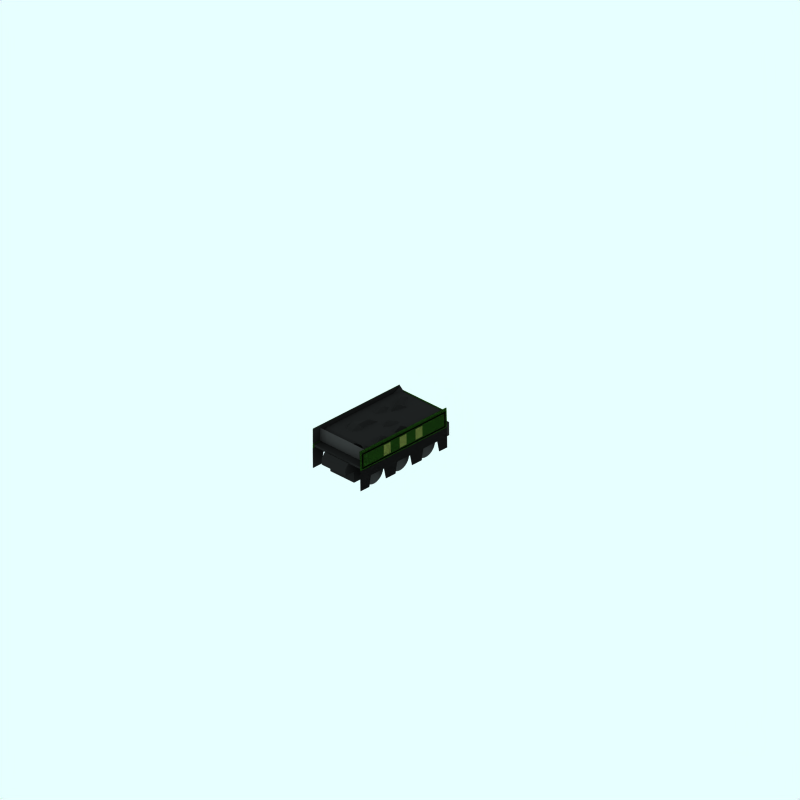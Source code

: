 # Source: gnr-stirling-single-tender.blend  (saved by Blender 2.42.0; exported with 4.5.12 LTS)
import bpy
from mathutils import Matrix  # noqa: F401  (used for matrix-valued properties, if any)

bpy.ops.wm.read_factory_settings(use_empty=True)
scene = bpy.context.scene
scene.name = 'Scene'

# ---- collections
col_collection_1 = bpy.data.collections.new('Collection 1'); scene.collection.children.link(col_collection_1)
col_collection_2 = bpy.data.collections.new('Collection 2'); scene.collection.children.link(col_collection_2)
col_collection_2.hide_render = True
col_collection_2.hide_viewport = True
col_collection_3 = bpy.data.collections.new('Collection 3'); scene.collection.children.link(col_collection_3)
col_collection_3.hide_render = True
col_collection_3.hide_viewport = True

# ---- materials (node trees are filled in below, after node groups)
mat_blue = bpy.data.materials.new('Blue')
mat_blue.alpha_threshold = 0.0
mat_blue.preview_render_type = 'FLAT'
mat_blue.diffuse_color = (0.1532, 0.357, 0.08818, 1.0)
mat_blue.roughness = 0.5
mat_blue.line_color = (0.0, 0.0, 0.0, 1.0)
mat_underframe = bpy.data.materials.new('Underframe')
mat_underframe.alpha_threshold = 0.0
mat_underframe.preview_render_type = 'FLAT'
mat_underframe.diffuse_color = (0.1334, 0.1334, 0.1334, 1.0)
mat_underframe.roughness = 0.5
mat_underframe.line_color = (0.0, 0.0, 0.0, 1.0)
mat_trim = bpy.data.materials.new('Trim')
mat_trim.alpha_threshold = 0.0
mat_trim.preview_render_type = 'FLAT'
mat_trim.diffuse_color = (0.6654, 0.716, 0.3544, 1.0)
mat_trim.roughness = 0.5
mat_trim.line_color = (0.0, 0.0, 0.0, 1.0)
mat_black = bpy.data.materials.new('Black')
mat_black.alpha_threshold = 0.0
mat_black.preview_render_type = 'FLAT'
mat_black.diffuse_color = (0.0001, 9.999e-05, 9.999e-05, 1.0)
mat_black.roughness = 0.5
mat_black.line_color = (0.0, 0.0, 0.0, 1.0)
mat_wheel = bpy.data.materials.new('wheel')
mat_wheel.alpha_threshold = 0.0
mat_wheel.preview_render_type = 'FLAT'
mat_wheel.diffuse_color = (0.2144, 0.2144, 0.2144, 1.0)
mat_wheel.roughness = 0.5
mat_wheel.line_color = (0.0, 0.0, 0.0, 1.0)
mat_roofcolour = bpy.data.materials.new('RoofColour')
mat_roofcolour.alpha_threshold = 0.0
mat_roofcolour.preview_render_type = 'FLAT'
mat_roofcolour.diffuse_color = (0.2586, 0.2561, 0.2561, 1.0)
mat_roofcolour.specular_color = (0.0, 0.0, 0.0)
mat_roofcolour.roughness = 0.5
mat_roofcolour.line_color = (0.0, 0.0, 0.0, 1.0)

# ---- material node trees

# ---- world
world_world = bpy.data.worlds.new('World'); scene.world = world_world
world_world.color = (0.9059, 1.0, 1.0)
world_world.use_sun_shadow = False
world_world.sun_shadow_jitter_overblur = 0.0
world_world.cycles.sampling_method = 'MANUAL'
world_world.cycles.sample_map_resolution = 256

# ---- cameras
cam_camera_001 = bpy.data.cameras.new('Camera.001')
cam_camera_001.type = 'ORTHO'
cam_camera_001.passepartout_alpha = 0.2
cam_camera_001.clip_end = 100.0
cam_camera_001.lens = 35.0
cam_camera_001.ortho_scale = 24.0
cam_camera_001.display_size = 5.91
cam_camera_001.show_passepartout = False
cam_camera_001.show_safe_areas = True
cam_camera_001.dof.focus_distance = 0.0
cam_camera_001.dof.aperture_fstop = 128.0

# ---- lights
light_lamp = bpy.data.lights.new('Lamp', 'SUN')
light_lamp.transmission_factor = 0.0
light_lamp.angle = 1.571
light_lamp.energy = 0.028
light_lamp.shadow_buffer_clip_start = 0.5
light_lamp.shadow_soft_size = 1.0
light_lamp.shadow_cascade_max_distance = 1000.0
light_lamp.cycles.use_multiple_importance_sampling = False

# ---- meshes
me_plane_102 = bpy.data.meshes.new('Plane.102')
me_plane_102.from_pydata([(0.9926, -3.779, 2.093), (0.9926, 1.121, 2.093), (0.9876, -3.779, 2.158), (0.9876, 1.121, 2.158)], [], [(1, 0, 3), (3, 0, 2)])
me_plane_102.materials.append(mat_blue)
me_plane_102.use_remesh_preserve_volume = False
me_plane_102.use_remesh_preserve_attributes = False
me_plane_102.use_mirror_vertex_groups = False
me_plane_102.update()
me_plane_101 = bpy.data.meshes.new('Plane.101')
me_plane_101.from_pydata([(0.9926, 1.121, 1.443), (0.9926, -3.779, 1.443), (0.9776, 1.121, 2.148), (0.9801, -3.779, 2.151)], [], [(3, 0, 1), (0, 3, 2)])
me_plane_101.materials.append(mat_underframe)
me_plane_101.use_remesh_preserve_volume = False
me_plane_101.use_remesh_preserve_attributes = False
me_plane_101.use_mirror_vertex_groups = False
me_plane_101.update()
me_plane_100 = bpy.data.meshes.new('Plane.100')
me_plane_100.from_pydata([(-0.2582, 1.912, 1.006), (-0.2582, 1.412, 1.006), (-0.6582, 1.412, 1.006), (-0.6582, 1.912, 1.006)], [], [(0, 3, 2, 1)])
me_plane_100.materials.append(mat_trim)
me_plane_100.use_remesh_preserve_volume = False
me_plane_100.use_remesh_preserve_attributes = False
me_plane_100.use_mirror_vertex_groups = False
me_plane_100.update()
me_plane_099 = bpy.data.meshes.new('Plane.099')
me_plane_099.from_pydata([(-1.158, 1.912, 1.006), (-1.158, 1.412, 1.006), (-1.558, 1.412, 1.006), (-1.558, 1.912, 1.006)], [], [(0, 3, 2, 1)])
me_plane_099.materials.append(mat_trim)
me_plane_099.use_remesh_preserve_volume = False
me_plane_099.use_remesh_preserve_attributes = False
me_plane_099.use_mirror_vertex_groups = False
me_plane_099.update()
me_plane_098 = bpy.data.meshes.new('Plane.098')
me_plane_098.from_pydata([(-2.058, 1.912, 1.006), (-2.058, 1.412, 1.006), (-2.458, 1.412, 1.006), (-2.458, 1.912, 1.006)], [], [(0, 3, 2, 1)])
me_plane_098.materials.append(mat_trim)
me_plane_098.use_remesh_preserve_volume = False
me_plane_098.use_remesh_preserve_attributes = False
me_plane_098.use_mirror_vertex_groups = False
me_plane_098.update()
me_plane_097 = bpy.data.meshes.new('Plane.097')
me_plane_097.from_pydata([(1.042, 1.312, 1.006), (-3.658, 1.312, 1.006), (-3.608, 1.962, 1.006), (0.9918, 1.962, 1.006), (0.9918, 1.362, 1.006), (-3.608, 1.362, 1.006), (-3.658, 2.012, 1.006), (1.042, 2.012, 1.006)], [], [(1, 6, 2, 5), (0, 1, 5, 4), (0, 4, 3, 7), (2, 6, 7, 3)])
me_plane_097.polygons.foreach_set('use_smooth', [True] * 4)
me_plane_097.materials.append(mat_black)
me_plane_097.use_remesh_preserve_volume = False
me_plane_097.use_remesh_preserve_attributes = False
me_plane_097.use_mirror_vertex_groups = False
me_plane_097.update()
me_plane_096 = bpy.data.meshes.new('Plane.096')
me_plane_096.from_pydata([(1.118, 1.249, 1.005), (1.118, 0.8295, 1.005), (-3.782, 0.8395, 1.005), (-3.782, 1.25, 1.005), (0.5683, 0.8345, 1.005), (-1.707, 0.837, 1.005), (-0.9692, 0.8357, 1.005), (-2.444, 0.8383, 1.005), (-3.188, 0.8389, 1.005), (-3.782, 0.3395, 1.005), (-3.288, 0.3389, 1.005), (-1.807, 0.337, 1.005), (-2.344, 0.3383, 1.005), (-0.2255, 0.8351, 1.005), (-0.3255, 0.3351, 1.005), (-0.8692, 0.3357, 1.005), (1.118, 0.3295, 1.005), (0.6683, 0.3345, 1.005)], [], [(3, 0, 4), (4, 0, 1), (6, 5, 3), (5, 7, 3), (7, 8, 3), (8, 2, 3), (2, 8, 10, 9), (7, 5, 11, 12), (4, 13, 3), (13, 6, 3), (6, 13, 14, 15), (4, 1, 16, 17)])
me_plane_096.polygons.foreach_set('use_smooth', [True] * 12)
me_plane_096.materials.append(mat_underframe)
me_plane_096.use_remesh_preserve_volume = False
me_plane_096.use_remesh_preserve_attributes = False
me_plane_096.use_mirror_vertex_groups = False
me_plane_096.update()
me_plane_095 = bpy.data.meshes.new('Plane.095')
me_plane_095.from_pydata([(0.9926, -3.779, 2.093), (0.9926, 1.121, 2.093), (0.9976, -3.779, 1.508), (0.9976, 1.121, 1.508)], [], [(3, 0, 1), (2, 0, 3)])
me_plane_095.materials.append(mat_blue)
me_plane_095.use_remesh_preserve_volume = False
me_plane_095.use_remesh_preserve_attributes = False
me_plane_095.use_mirror_vertex_groups = False
me_plane_095.update()
me_plane_094 = bpy.data.meshes.new('Plane.094')
me_plane_094.from_pydata([(1.003, 1.121, 1.243), (1.003, -3.779, 1.243), (0.9976, -3.779, 1.508), (0.9976, 1.121, 1.508)], [], [(2, 0, 1), (3, 0, 2)])
me_plane_094.materials.append(mat_blue)
me_plane_094.use_remesh_preserve_volume = False
me_plane_094.use_remesh_preserve_attributes = False
me_plane_094.use_mirror_vertex_groups = False
me_plane_094.update()
me_plane_031 = bpy.data.meshes.new('Plane.031')
me_plane_031.from_pydata([(0.9998, -3.779, 2.093), (0.9998, 1.121, 2.093), (0.9948, -3.779, 2.158), (0.9948, 1.121, 2.158)], [], [(1, 0, 3), (3, 0, 2)])
me_plane_031.materials.append(mat_blue)
me_plane_031.use_remesh_preserve_volume = False
me_plane_031.use_remesh_preserve_attributes = False
me_plane_031.use_mirror_vertex_groups = False
me_plane_031.update()
me_plane_030 = bpy.data.meshes.new('Plane.030')
me_plane_030.from_pydata([(1.01, 1.121, 1.243), (1.01, -3.779, 1.243), (1.005, -3.779, 1.508), (1.005, 1.121, 1.508)], [], [(2, 0, 1), (3, 0, 2)])
me_plane_030.materials.append(mat_blue)
me_plane_030.use_remesh_preserve_volume = False
me_plane_030.use_remesh_preserve_attributes = False
me_plane_030.use_mirror_vertex_groups = False
me_plane_030.update()
me_plane_029 = bpy.data.meshes.new('Plane.029')
me_plane_029.from_pydata([(0.9998, -3.779, 2.093), (0.9998, 1.121, 2.093), (1.005, -3.779, 1.508), (1.005, 1.121, 1.508)], [], [(3, 0, 1), (2, 0, 3)])
me_plane_029.materials.append(mat_blue)
me_plane_029.use_remesh_preserve_volume = False
me_plane_029.use_remesh_preserve_attributes = False
me_plane_029.use_mirror_vertex_groups = False
me_plane_029.update()
me_plane_028 = bpy.data.meshes.new('Plane.028')
me_plane_028.from_pydata([(1.118, 1.249, 1.012), (1.118, 0.8295, 1.012), (-3.782, 0.8395, 1.012), (-3.782, 1.25, 1.012), (0.5683, 0.8345, 1.012), (-1.707, 0.837, 1.012), (-0.9692, 0.8357, 1.012), (-2.444, 0.8383, 1.012), (-3.188, 0.8389, 1.012), (-3.782, 0.3395, 1.012), (-3.288, 0.3389, 1.012), (-1.807, 0.337, 1.012), (-2.344, 0.3383, 1.012), (-0.2255, 0.8351, 1.012), (-0.3255, 0.3351, 1.012), (-0.8692, 0.3357, 1.012), (1.118, 0.3295, 1.012), (0.6683, 0.3345, 1.012)], [], [(3, 0, 4), (4, 0, 1), (6, 5, 3), (5, 7, 3), (7, 8, 3), (8, 2, 3), (2, 8, 10, 9), (7, 5, 11, 12), (4, 13, 3), (13, 6, 3), (6, 13, 14, 15), (4, 1, 16, 17)])
me_plane_028.polygons.foreach_set('use_smooth', [True] * 12)
me_plane_028.materials.append(mat_underframe)
me_plane_028.use_remesh_preserve_volume = False
me_plane_028.use_remesh_preserve_attributes = False
me_plane_028.use_mirror_vertex_groups = False
me_plane_028.update()
me_plane_027 = bpy.data.meshes.new('Plane.027')
me_plane_027.from_pydata([(1.042, 1.312, 1.014), (-3.658, 1.312, 1.014), (-3.608, 1.962, 1.014), (0.9918, 1.962, 1.014), (0.9918, 1.362, 1.014), (-3.608, 1.362, 1.014), (-3.658, 2.012, 1.014), (1.042, 2.012, 1.014)], [], [(1, 6, 2, 5), (0, 1, 5, 4), (0, 4, 3, 7), (2, 6, 7, 3)])
me_plane_027.polygons.foreach_set('use_smooth', [True] * 4)
me_plane_027.materials.append(mat_black)
me_plane_027.use_remesh_preserve_volume = False
me_plane_027.use_remesh_preserve_attributes = False
me_plane_027.use_mirror_vertex_groups = False
me_plane_027.update()
me_plane_026 = bpy.data.meshes.new('Plane.026')
me_plane_026.from_pydata([(-2.058, 1.912, 1.014), (-2.058, 1.412, 1.014), (-2.458, 1.412, 1.014), (-2.458, 1.912, 1.014)], [], [(0, 3, 2, 1)])
me_plane_026.materials.append(mat_trim)
me_plane_026.use_remesh_preserve_volume = False
me_plane_026.use_remesh_preserve_attributes = False
me_plane_026.use_mirror_vertex_groups = False
me_plane_026.update()
me_plane_025 = bpy.data.meshes.new('Plane.025')
me_plane_025.from_pydata([(-1.158, 1.912, 1.014), (-1.158, 1.412, 1.014), (-1.558, 1.412, 1.014), (-1.558, 1.912, 1.014)], [], [(0, 3, 2, 1)])
me_plane_025.materials.append(mat_trim)
me_plane_025.use_remesh_preserve_volume = False
me_plane_025.use_remesh_preserve_attributes = False
me_plane_025.use_mirror_vertex_groups = False
me_plane_025.update()
me_plane_021 = bpy.data.meshes.new('Plane.021')
me_plane_021.from_pydata([(-0.2582, 1.912, 1.014), (-0.2582, 1.412, 1.014), (-0.6582, 1.412, 1.014), (-0.6582, 1.912, 1.014)], [], [(0, 3, 2, 1)])
me_plane_021.materials.append(mat_trim)
me_plane_021.use_remesh_preserve_volume = False
me_plane_021.use_remesh_preserve_attributes = False
me_plane_021.use_mirror_vertex_groups = False
me_plane_021.update()
me_plane_017 = bpy.data.meshes.new('Plane.017')
me_plane_017.from_pydata([(-0.2582, 1.912, 1.014), (-0.2582, 1.412, 1.014), (-0.6582, 1.412, 1.014), (-0.6582, 1.912, 1.014)], [], [(0, 3, 2, 1)])
me_plane_017.materials.append(mat_trim)
me_plane_017.use_remesh_preserve_volume = False
me_plane_017.use_remesh_preserve_attributes = False
me_plane_017.use_mirror_vertex_groups = False
me_plane_017.update()
me_plane_016 = bpy.data.meshes.new('Plane.016')
me_plane_016.from_pydata([(-1.158, 1.912, 1.014), (-1.158, 1.412, 1.014), (-1.558, 1.412, 1.014), (-1.558, 1.912, 1.014)], [], [(0, 3, 2, 1)])
me_plane_016.materials.append(mat_trim)
me_plane_016.use_remesh_preserve_volume = False
me_plane_016.use_remesh_preserve_attributes = False
me_plane_016.use_mirror_vertex_groups = False
me_plane_016.update()
me_plane_009 = bpy.data.meshes.new('Plane.009')
me_plane_009.from_pydata([(-2.058, 1.912, 1.014), (-2.058, 1.412, 1.014), (-2.458, 1.412, 1.014), (-2.458, 1.912, 1.014)], [], [(0, 3, 2, 1)])
me_plane_009.materials.append(mat_trim)
me_plane_009.use_remesh_preserve_volume = False
me_plane_009.use_remesh_preserve_attributes = False
me_plane_009.use_mirror_vertex_groups = False
me_plane_009.update()
me_plane_008 = bpy.data.meshes.new('Plane.008')
me_plane_008.from_pydata([(1.042, 1.312, 1.014), (-3.658, 1.312, 1.014), (-3.608, 1.962, 1.014), (0.9918, 1.962, 1.014), (0.9918, 1.362, 1.014), (-3.608, 1.362, 1.014), (-3.658, 2.012, 1.014), (1.042, 2.012, 1.014)], [], [(1, 6, 2, 5), (0, 1, 5, 4), (0, 4, 3, 7), (2, 6, 7, 3)])
me_plane_008.polygons.foreach_set('use_smooth', [True] * 4)
me_plane_008.materials.append(mat_black)
me_plane_008.use_remesh_preserve_volume = False
me_plane_008.use_remesh_preserve_attributes = False
me_plane_008.use_mirror_vertex_groups = False
me_plane_008.update()
me_cylinder = bpy.data.meshes.new('Cylinder')
me_cylinder.from_pydata([(-1.252, 0.2463, -0.7192), (-1.302, 0.3063, -0.7192), (-1.338, 0.3747, -0.7192), (-1.361, 0.449, -0.7192), (-1.368, 0.5263, -0.7192), (-1.361, 0.6035, -0.7192), (-1.338, 0.6778, -0.7192), (-1.302, 0.7462, -0.7192), (-1.252, 0.8063, -0.7192), (-1.192, 0.8555, -0.7192), (-1.124, 0.8921, -0.7192), (-1.05, 0.9146, -0.7192), (-0.9723, 0.9222, -0.7192), (-0.895, 0.9146, -0.7192), (-0.8208, 0.8921, -0.7192), (-0.7523, 0.8555, -0.7192), (-0.6923, 0.8063, -0.7192), (-0.643, 0.7462, -0.7192), (-0.6065, 0.6778, -0.7192), (-0.5839, 0.6035, -0.7192), (-0.5763, 0.5263, -0.7192), (-0.5839, 0.449, -0.7192), (-0.6065, 0.3747, -0.7192), (-0.643, 0.3063, -0.7192), (-0.6923, 0.2463, -0.7192), (-0.7523, 0.197, -0.7192), (-0.8208, 0.1604, -0.7192), (-0.895, 0.1379, -0.7192), (-0.9723, 0.1303, -0.7192), (-1.05, 0.1379, -0.7192), (-1.124, 0.1604, -0.7192), (-1.192, 0.197, -0.7192), (-1.252, 0.2463, -0.7792), (-1.302, 0.3063, -0.7792), (-1.338, 0.3747, -0.7792), (-1.361, 0.449, -0.7792), (-1.368, 0.5263, -0.7792), (-1.361, 0.6035, -0.7792), (-1.338, 0.6778, -0.7792), (-1.302, 0.7462, -0.7792), (-1.252, 0.8063, -0.7792), (-1.192, 0.8555, -0.7792), (-1.124, 0.8921, -0.7792), (-1.05, 0.9146, -0.7792), (-0.9723, 0.9222, -0.7792), (-0.895, 0.9146, -0.7792), (-0.8208, 0.8921, -0.7792), (-0.7523, 0.8555, -0.7792), (-0.6923, 0.8063, -0.7792), (-0.643, 0.7462, -0.7792), (-0.6065, 0.6778, -0.7792), (-0.5839, 0.6035, -0.7792), (-0.5763, 0.5263, -0.7792), (-0.5839, 0.449, -0.7792), (-0.6065, 0.3747, -0.7792), (-0.643, 0.3063, -0.7792), (-0.6923, 0.2463, -0.7792), (-0.7523, 0.197, -0.7792), (-0.8208, 0.1604, -0.7792), (-0.895, 0.1379, -0.7792), (-0.9723, 0.1303, -0.7792), (-1.05, 0.1379, -0.7792), (-1.124, 0.1604, -0.7792), (-1.192, 0.197, -0.7792), (-0.9723, 0.5263, -0.7192), (-0.9723, 0.5263, -0.7792)], [], [(64, 0, 1), (65, 33, 32), (64, 1, 2), (65, 34, 33), (64, 2, 3), (65, 35, 34), (64, 3, 4), (65, 36, 35), (64, 4, 5), (65, 37, 36), (64, 5, 6), (65, 38, 37), (64, 6, 7), (65, 39, 38), (64, 7, 8), (65, 40, 39), (64, 8, 9), (65, 41, 40), (64, 9, 10), (65, 42, 41), (64, 10, 11), (65, 43, 42), (64, 11, 12), (65, 44, 43), (64, 12, 13), (65, 45, 44), (64, 13, 14), (65, 46, 45), (64, 14, 15), (65, 47, 46), (64, 15, 16), (65, 48, 47), (64, 16, 17), (65, 49, 48), (64, 17, 18), (65, 50, 49), (64, 18, 19), (65, 51, 50), (64, 19, 20), (65, 52, 51), (64, 20, 21), (65, 53, 52), (64, 21, 22), (65, 54, 53), (64, 22, 23), (65, 55, 54), (64, 23, 24), (65, 56, 55), (64, 24, 25), (65, 57, 56), (64, 25, 26), (65, 58, 57), (64, 26, 27), (65, 59, 58), (64, 27, 28), (65, 60, 59), (64, 28, 29), (65, 61, 60), (64, 29, 30), (65, 62, 61), (64, 30, 31), (65, 63, 62), (31, 0, 64), (65, 32, 63), (0, 32, 33, 1), (1, 33, 34, 2), (2, 34, 35, 3), (3, 35, 36, 4), (4, 36, 37, 5), (5, 37, 38, 6), (6, 38, 39, 7), (7, 39, 40, 8), (8, 40, 41, 9), (9, 41, 42, 10), (10, 42, 43, 11), (11, 43, 44, 12), (12, 44, 45, 13), (13, 45, 46, 14), (14, 46, 47, 15), (15, 47, 48, 16), (16, 48, 49, 17), (17, 49, 50, 18), (18, 50, 51, 19), (19, 51, 52, 20), (20, 52, 53, 21), (21, 53, 54, 22), (22, 54, 55, 23), (23, 55, 56, 24), (24, 56, 57, 25), (25, 57, 58, 26), (26, 58, 59, 27), (27, 59, 60, 28), (28, 60, 61, 29), (29, 61, 62, 30), (30, 62, 63, 31), (32, 0, 31, 63)])
me_cylinder.materials.append(mat_wheel)
me_cylinder.use_remesh_preserve_volume = False
me_cylinder.use_remesh_preserve_attributes = False
me_cylinder.use_mirror_vertex_groups = False
me_cylinder.update()
me_plane_074 = bpy.data.meshes.new('Plane.074')
me_plane_074.from_pydata([(0.7728, 1.014, -1.774), (0.7728, -2.805, -1.774), (-0.7548, -2.805, -1.774), (-0.7548, 1.014, -1.774), (-0.7548, 1.014, -1.944), (-0.7548, -3.059, -1.689), (0.7728, -3.059, -1.689), (0.7728, 1.014, -1.944), (-0.7548, -1.023, -1.689), (0.009008, 1.014, -1.689), (0.7728, -1.023, -1.434), (0.009002, -3.059, -1.689), (0.009005, -1.023, -1.689), (-0.7548, -0.004126, -1.689), (-0.7548, -2.041, -1.689), (-0.3729, 1.014, -1.689), (0.3909, 1.014, -1.689), (0.7728, -2.041, -1.689), (0.7728, -0.004127, -1.434), (-0.3729, -3.059, -1.689), (0.3909, -3.059, -1.944), (0.009006, -0.004126, -1.434), (-0.3729, -1.023, -1.689), (0.009004, -2.041, -1.689), (0.3909, -1.023, -1.689), (-0.3729, -0.004126, -1.689), (-0.3729, -2.041, -1.944), (0.3909, -0.004127, -1.434), (0.3909, -2.041, -1.689), (-0.7548, -0.5133, -1.689), (-0.7548, 0.5051, -1.689), (-0.7548, -1.532, -1.689), (-0.7548, -2.55, -1.689), (-0.5639, 1.014, -1.689), (-0.1819, 1.014, -1.434), (0.5819, 1.014, -1.689), (0.2, 1.014, -1.689), (0.7728, -1.532, -1.689), (0.7728, -2.55, -1.944), (0.7728, -0.5133, -1.689), (0.7728, 0.5051, -1.944), (-0.5639, -3.059, -1.689), (-0.182, -3.059, -1.689), (0.5819, -3.059, -1.944), (0.2, -3.059, -1.689), (0.009006, -0.5133, -1.689), (0.009007, 0.5051, -1.689), (-0.5639, -1.023, -1.689), (-0.1819, -1.023, -1.689), (0.009004, -1.532, -1.434), (0.009003, -2.55, -1.689), (0.5819, -1.023, -1.944), (0.2, -1.023, -1.944), (-0.3729, 0.5051, -1.944), (-0.5639, -0.004126, -1.689), (-0.3729, -0.5133, -1.944), (-0.1819, -0.004126, -1.944), (-0.3729, -1.532, -1.689), (-0.5639, -2.041, -1.689), (-0.3729, -2.55, -1.689), (-0.1819, -2.041, -1.944), (0.3909, 0.5051, -1.689), (0.2, -0.004126, -1.689), (0.3909, -0.5133, -1.689), (0.5819, -0.004127, -1.689), (0.3909, -1.532, -1.689), (0.2, -2.041, -1.434), (0.3909, -2.55, -1.689), (0.5819, -2.041, -1.944), (-0.5639, 0.5051, -1.434), (-0.5639, -0.5133, -1.434), (-0.1819, 0.5051, -1.689), (-0.1819, -0.5133, -1.689), (-0.5639, -1.532, -1.434), (-0.5639, -2.55, -1.434), (-0.1819, -1.532, -1.944), (-0.1819, -2.55, -1.689), (0.2, 0.5051, -1.689), (0.2, -0.5133, -1.689), (0.5819, 0.5051, -1.689), (0.5819, -0.5133, -1.689), (0.2, -1.532, -1.689), (0.2, -2.55, -1.689), (0.5819, -1.532, -1.689), (0.5819, -2.55, -1.689)], [], [(0, 3, 2, 1), (8, 2, 3), (3, 0, 9), (10, 0, 1), (11, 1, 2), (4, 30, 3), (30, 13, 3), (13, 29, 3), (29, 8, 3), (8, 31, 2), (31, 14, 2), (14, 32, 2), (32, 5, 2), (35, 0, 7), (16, 0, 35), (36, 0, 16), (9, 0, 36), (9, 34, 3), (34, 15, 3), (15, 33, 3), (33, 4, 3), (6, 38, 1), (38, 17, 1), (17, 37, 1), (37, 10, 1), (39, 0, 10), (18, 0, 39), (40, 0, 18), (7, 0, 40), (5, 41, 2), (41, 19, 2), (19, 42, 2), (42, 11, 2), (11, 44, 1), (44, 20, 1), (20, 43, 1), (43, 6, 1), (30, 4, 33, 69), (13, 30, 69, 54), (69, 33, 15, 53), (54, 69, 53, 25), (29, 13, 54, 70), (8, 29, 70, 47), (70, 54, 25, 55), (47, 70, 55, 22), (53, 15, 34, 71), (25, 53, 71, 56), (71, 34, 9, 46), (56, 71, 46, 21), (55, 25, 56, 72), (22, 55, 72, 48), (72, 56, 21, 45), (48, 72, 45, 12), (31, 8, 47, 73), (14, 31, 73, 58), (73, 47, 22, 57), (58, 73, 57, 26), (32, 14, 58, 74), (5, 32, 74, 41), (74, 58, 26, 59), (41, 74, 59, 19), (57, 22, 48, 75), (26, 57, 75, 60), (75, 48, 12, 49), (60, 75, 49, 23), (59, 26, 60, 76), (19, 59, 76, 42), (76, 60, 23, 50), (42, 76, 50, 11), (46, 9, 36, 77), (21, 46, 77, 62), (77, 36, 16, 61), (62, 77, 61, 27), (45, 21, 62, 78), (12, 45, 78, 52), (78, 62, 27, 63), (52, 78, 63, 24), (61, 16, 35, 79), (27, 61, 79, 64), (79, 35, 7, 40), (64, 79, 40, 18), (63, 27, 64, 80), (24, 63, 80, 51), (80, 64, 18, 39), (51, 80, 39, 10), (49, 12, 52, 81), (23, 49, 81, 66), (81, 52, 24, 65), (66, 81, 65, 28), (50, 23, 66, 82), (11, 50, 82, 44), (82, 66, 28, 67), (44, 82, 67, 20), (65, 24, 51, 83), (28, 65, 83, 68), (83, 51, 10, 37), (68, 83, 37, 17), (67, 28, 68, 84), (20, 67, 84, 43), (84, 68, 17, 38), (43, 84, 38, 6)])
me_plane_074.materials.append(mat_underframe)
me_plane_074.use_remesh_preserve_volume = False
me_plane_074.use_remesh_preserve_attributes = False
me_plane_074.use_mirror_vertex_groups = False
me_plane_074.update()
me_plane_014 = bpy.data.meshes.new('Plane.014')
me_plane_014.from_pydata([(1.01, 1.121, 1.143), (1.01, 1.241, 1.143), (-0.9902, 1.241, 1.143), (-0.9902, 1.121, 1.143), (-0.9902, 1.121, 1.443), (-0.9902, 1.241, 1.443), (1.01, 1.241, 1.443), (1.01, 1.121, 1.443)], [], [(0, 3, 2, 1), (2, 3, 4, 5), (3, 0, 7, 4), (0, 1, 6, 7), (1, 2, 5, 6), (5, 4, 7, 6)])
me_plane_014.materials.append(mat_underframe)
me_plane_014.use_remesh_preserve_volume = False
me_plane_014.use_remesh_preserve_attributes = False
me_plane_014.use_mirror_vertex_groups = False
me_plane_014.update()
me_plane_013 = bpy.data.meshes.new('Plane.013')
me_plane_013.from_pydata([(1.012, 1.439, -1.118), (-0.9977, 1.439, -1.118), (1.001, 1.988, -1.118), (-0.9852, 1.987, -1.118)], [], [(0, 2, 1), (2, 3, 1)])
me_plane_013.materials.append(mat_blue)
me_plane_013.use_remesh_preserve_volume = False
me_plane_013.use_remesh_preserve_attributes = False
me_plane_013.use_mirror_vertex_groups = False
me_plane_013.update()
me_plane_012 = bpy.data.meshes.new('Plane.012')
me_plane_012.from_pydata([(0.9998, 1.121, 1.443), (0.9998, -3.779, 1.443), (0.9848, 1.121, 2.148), (0.9873, -3.779, 2.151)], [], [(3, 0, 1), (0, 3, 2)])
me_plane_012.materials.append(mat_underframe)
me_plane_012.use_remesh_preserve_volume = False
me_plane_012.use_remesh_preserve_attributes = False
me_plane_012.use_mirror_vertex_groups = False
me_plane_012.update()
me_cylinder_012 = bpy.data.meshes.new('Cylinder.012')
me_cylinder_012.from_pydata([(-2.352, 0.2427, 0.8139), (-2.402, 0.3027, 0.8139), (-2.438, 0.3712, 0.8139), (-2.461, 0.4455, 0.8139), (-2.468, 0.5227, 0.8139), (-2.461, 0.6, 0.8139), (-2.438, 0.6742, 0.8139), (-2.402, 0.7427, 0.8139), (-2.352, 0.8027, 0.8139), (-2.292, 0.852, 0.8139), (-2.224, 0.8885, 0.8139), (-2.15, 0.9111, 0.8139), (-2.072, 0.9187, 0.8139), (-1.995, 0.9111, 0.8139), (-1.921, 0.8885, 0.8139), (-1.852, 0.852, 0.8139), (-1.792, 0.8027, 0.8139), (-1.743, 0.7427, 0.8139), (-1.706, 0.6742, 0.8139), (-1.684, 0.6, 0.8139), (-1.676, 0.5227, 0.8139), (-1.684, 0.4455, 0.8139), (-1.706, 0.3712, 0.8139), (-1.743, 0.3027, 0.8139), (-1.792, 0.2427, 0.8139), (-1.852, 0.1935, 0.8139), (-1.921, 0.1569, 0.8139), (-1.995, 0.1343, 0.8139), (-2.072, 0.1267, 0.8139), (-2.15, 0.1343, 0.8139), (-2.224, 0.1569, 0.8139), (-2.292, 0.1935, 0.8139), (-2.352, 0.2427, 0.7539), (-2.402, 0.3027, 0.7539), (-2.438, 0.3712, 0.7539), (-2.461, 0.4455, 0.7539), (-2.468, 0.5227, 0.7539), (-2.461, 0.6, 0.7539), (-2.438, 0.6742, 0.7539), (-2.402, 0.7427, 0.7539), (-2.352, 0.8027, 0.7539), (-2.292, 0.852, 0.7539), (-2.224, 0.8885, 0.7539), (-2.15, 0.9111, 0.7539), (-2.072, 0.9187, 0.7539), (-1.995, 0.9111, 0.7539), (-1.921, 0.8885, 0.7539), (-1.852, 0.852, 0.7539), (-1.792, 0.8027, 0.7539), (-1.743, 0.7427, 0.7539), (-1.706, 0.6742, 0.7539), (-1.684, 0.6, 0.7539), (-1.676, 0.5227, 0.7539), (-1.684, 0.4455, 0.7539), (-1.706, 0.3712, 0.7539), (-1.743, 0.3027, 0.7539), (-1.792, 0.2427, 0.7539), (-1.852, 0.1935, 0.7539), (-1.921, 0.1569, 0.7539), (-1.995, 0.1343, 0.7539), (-2.072, 0.1267, 0.7539), (-2.15, 0.1343, 0.7539), (-2.224, 0.1569, 0.7539), (-2.292, 0.1935, 0.7539), (-2.072, 0.5227, 0.8139), (-2.072, 0.5227, 0.7539)], [], [(64, 0, 1), (65, 33, 32), (64, 1, 2), (65, 34, 33), (64, 2, 3), (65, 35, 34), (64, 3, 4), (65, 36, 35), (64, 4, 5), (65, 37, 36), (64, 5, 6), (65, 38, 37), (64, 6, 7), (65, 39, 38), (64, 7, 8), (65, 40, 39), (64, 8, 9), (65, 41, 40), (64, 9, 10), (65, 42, 41), (64, 10, 11), (65, 43, 42), (64, 11, 12), (65, 44, 43), (64, 12, 13), (65, 45, 44), (64, 13, 14), (65, 46, 45), (64, 14, 15), (65, 47, 46), (64, 15, 16), (65, 48, 47), (64, 16, 17), (65, 49, 48), (64, 17, 18), (65, 50, 49), (64, 18, 19), (65, 51, 50), (64, 19, 20), (65, 52, 51), (64, 20, 21), (65, 53, 52), (64, 21, 22), (65, 54, 53), (64, 22, 23), (65, 55, 54), (64, 23, 24), (65, 56, 55), (64, 24, 25), (65, 57, 56), (64, 25, 26), (65, 58, 57), (64, 26, 27), (65, 59, 58), (64, 27, 28), (65, 60, 59), (64, 28, 29), (65, 61, 60), (64, 29, 30), (65, 62, 61), (64, 30, 31), (65, 63, 62), (31, 0, 64), (65, 32, 63), (0, 32, 33, 1), (1, 33, 34, 2), (2, 34, 35, 3), (3, 35, 36, 4), (4, 36, 37, 5), (5, 37, 38, 6), (6, 38, 39, 7), (7, 39, 40, 8), (8, 40, 41, 9), (9, 41, 42, 10), (10, 42, 43, 11), (11, 43, 44, 12), (12, 44, 45, 13), (13, 45, 46, 14), (14, 46, 47, 15), (15, 47, 48, 16), (16, 48, 49, 17), (17, 49, 50, 18), (18, 50, 51, 19), (19, 51, 52, 20), (20, 52, 53, 21), (21, 53, 54, 22), (22, 54, 55, 23), (23, 55, 56, 24), (24, 56, 57, 25), (25, 57, 58, 26), (26, 58, 59, 27), (27, 59, 60, 28), (28, 60, 61, 29), (29, 61, 62, 30), (30, 62, 63, 31), (32, 0, 31, 63)])
me_cylinder_012.materials.append(mat_wheel)
me_cylinder_012.use_remesh_preserve_volume = False
me_cylinder_012.use_remesh_preserve_attributes = False
me_cylinder_012.use_mirror_vertex_groups = False
me_cylinder_012.update()
me_cylinder_011 = bpy.data.meshes.new('Cylinder.011')
me_cylinder_011.from_pydata([(-2.352, 0.2463, -0.7192), (-2.402, 0.3063, -0.7192), (-2.438, 0.3747, -0.7192), (-2.461, 0.449, -0.7192), (-2.468, 0.5263, -0.7192), (-2.461, 0.6035, -0.7192), (-2.438, 0.6778, -0.7192), (-2.402, 0.7462, -0.7192), (-2.352, 0.8063, -0.7192), (-2.292, 0.8555, -0.7192), (-2.224, 0.8921, -0.7192), (-2.15, 0.9146, -0.7192), (-2.072, 0.9222, -0.7192), (-1.995, 0.9146, -0.7192), (-1.921, 0.8921, -0.7192), (-1.852, 0.8555, -0.7192), (-1.792, 0.8063, -0.7192), (-1.743, 0.7462, -0.7192), (-1.706, 0.6778, -0.7192), (-1.684, 0.6035, -0.7192), (-1.676, 0.5263, -0.7192), (-1.684, 0.449, -0.7192), (-1.706, 0.3747, -0.7192), (-1.743, 0.3063, -0.7192), (-1.792, 0.2463, -0.7192), (-1.852, 0.197, -0.7192), (-1.921, 0.1604, -0.7192), (-1.995, 0.1379, -0.7192), (-2.072, 0.1303, -0.7192), (-2.15, 0.1379, -0.7192), (-2.224, 0.1604, -0.7192), (-2.292, 0.197, -0.7192), (-2.352, 0.2463, -0.7792), (-2.402, 0.3063, -0.7792), (-2.438, 0.3747, -0.7792), (-2.461, 0.449, -0.7792), (-2.468, 0.5263, -0.7792), (-2.461, 0.6035, -0.7792), (-2.438, 0.6778, -0.7792), (-2.402, 0.7462, -0.7792), (-2.352, 0.8063, -0.7792), (-2.292, 0.8555, -0.7792), (-2.224, 0.8921, -0.7792), (-2.15, 0.9146, -0.7792), (-2.072, 0.9222, -0.7792), (-1.995, 0.9146, -0.7792), (-1.921, 0.8921, -0.7792), (-1.852, 0.8555, -0.7792), (-1.792, 0.8063, -0.7792), (-1.743, 0.7462, -0.7792), (-1.706, 0.6778, -0.7792), (-1.684, 0.6035, -0.7792), (-1.676, 0.5263, -0.7792), (-1.684, 0.449, -0.7792), (-1.706, 0.3747, -0.7792), (-1.743, 0.3063, -0.7792), (-1.792, 0.2463, -0.7792), (-1.852, 0.197, -0.7792), (-1.921, 0.1604, -0.7792), (-1.995, 0.1379, -0.7792), (-2.072, 0.1303, -0.7792), (-2.15, 0.1379, -0.7792), (-2.224, 0.1604, -0.7792), (-2.292, 0.197, -0.7792), (-2.072, 0.5263, -0.7192), (-2.072, 0.5263, -0.7792)], [], [(64, 0, 1), (65, 33, 32), (64, 1, 2), (65, 34, 33), (64, 2, 3), (65, 35, 34), (64, 3, 4), (65, 36, 35), (64, 4, 5), (65, 37, 36), (64, 5, 6), (65, 38, 37), (64, 6, 7), (65, 39, 38), (64, 7, 8), (65, 40, 39), (64, 8, 9), (65, 41, 40), (64, 9, 10), (65, 42, 41), (64, 10, 11), (65, 43, 42), (64, 11, 12), (65, 44, 43), (64, 12, 13), (65, 45, 44), (64, 13, 14), (65, 46, 45), (64, 14, 15), (65, 47, 46), (64, 15, 16), (65, 48, 47), (64, 16, 17), (65, 49, 48), (64, 17, 18), (65, 50, 49), (64, 18, 19), (65, 51, 50), (64, 19, 20), (65, 52, 51), (64, 20, 21), (65, 53, 52), (64, 21, 22), (65, 54, 53), (64, 22, 23), (65, 55, 54), (64, 23, 24), (65, 56, 55), (64, 24, 25), (65, 57, 56), (64, 25, 26), (65, 58, 57), (64, 26, 27), (65, 59, 58), (64, 27, 28), (65, 60, 59), (64, 28, 29), (65, 61, 60), (64, 29, 30), (65, 62, 61), (64, 30, 31), (65, 63, 62), (31, 0, 64), (65, 32, 63), (0, 32, 33, 1), (1, 33, 34, 2), (2, 34, 35, 3), (3, 35, 36, 4), (4, 36, 37, 5), (5, 37, 38, 6), (6, 38, 39, 7), (7, 39, 40, 8), (8, 40, 41, 9), (9, 41, 42, 10), (10, 42, 43, 11), (11, 43, 44, 12), (12, 44, 45, 13), (13, 45, 46, 14), (14, 46, 47, 15), (15, 47, 48, 16), (16, 48, 49, 17), (17, 49, 50, 18), (18, 50, 51, 19), (19, 51, 52, 20), (20, 52, 53, 21), (21, 53, 54, 22), (22, 54, 55, 23), (23, 55, 56, 24), (24, 56, 57, 25), (25, 57, 58, 26), (26, 58, 59, 27), (27, 59, 60, 28), (28, 60, 61, 29), (29, 61, 62, 30), (30, 62, 63, 31), (32, 0, 31, 63)])
me_cylinder_011.materials.append(mat_wheel)
me_cylinder_011.use_remesh_preserve_volume = False
me_cylinder_011.use_remesh_preserve_attributes = False
me_cylinder_011.use_mirror_vertex_groups = False
me_cylinder_011.update()
me_cylinder_010 = bpy.data.meshes.new('Cylinder.010')
me_cylinder_010.from_pydata([(-21.16, 4.956, -6.082), (-21.21, 5.016, -6.082), (-21.25, 5.084, -6.082), (-21.27, 5.158, -6.082), (-21.28, 5.236, -6.082), (-21.27, 5.313, -6.082), (-21.25, 5.387, -6.082), (-21.21, 5.456, -6.082), (-21.16, 5.516, -6.082), (-21.1, 5.565, -6.082), (-21.03, 5.601, -6.082), (-20.96, 5.624, -6.082), (-20.88, 5.632, -6.082), (-20.81, 5.624, -6.082), (-20.73, 5.601, -6.082), (-20.66, 5.565, -6.082), (-20.6, 5.516, -6.082), (-20.55, 5.456, -6.082), (-20.52, 5.387, -6.082), (-20.49, 5.313, -6.082), (-20.49, 5.236, -6.082), (-20.49, 5.158, -6.082), (-20.52, 5.084, -6.082), (-20.55, 5.016, -6.082), (-20.6, 4.956, -6.082), (-20.66, 4.906, -6.082), (-20.73, 4.87, -6.082), (-20.81, 4.847, -6.082), (-20.88, 4.84, -6.082), (-20.96, 4.847, -6.082), (-21.03, 4.87, -6.082), (-21.1, 4.906, -6.082), (-21.16, 4.956, 6.458), (-21.21, 5.016, 6.458), (-21.25, 5.084, 6.458), (-21.27, 5.158, 6.458), (-21.28, 5.236, 6.458), (-21.27, 5.313, 6.458), (-21.25, 5.387, 6.458), (-21.21, 5.456, 6.458), (-21.16, 5.516, 6.458), (-21.1, 5.565, 6.458), (-21.03, 5.601, 6.458), (-20.96, 5.624, 6.458), (-20.88, 5.632, 6.458), (-20.81, 5.624, 6.458), (-20.73, 5.601, 6.458), (-20.66, 5.565, 6.458), (-20.6, 5.516, 6.458), (-20.55, 5.456, 6.458), (-20.52, 5.387, 6.458), (-20.49, 5.313, 6.458), (-20.49, 5.236, 6.458), (-20.49, 5.158, 6.458), (-20.52, 5.084, 6.458), (-20.55, 5.016, 6.458), (-20.6, 4.956, 6.458), (-20.66, 4.906, 6.458), (-20.73, 4.87, 6.458), (-20.81, 4.847, 6.458), (-20.88, 4.84, 6.458), (-20.96, 4.847, 6.458), (-21.03, 4.87, 6.458), (-21.1, 4.906, 6.458), (-20.88, 5.236, -6.082), (-20.88, 5.236, 6.458)], [], [(64, 0, 1), (65, 33, 32), (64, 1, 2), (65, 34, 33), (64, 2, 3), (65, 35, 34), (64, 3, 4), (65, 36, 35), (64, 4, 5), (65, 37, 36), (64, 5, 6), (65, 38, 37), (64, 6, 7), (65, 39, 38), (64, 7, 8), (65, 40, 39), (64, 8, 9), (65, 41, 40), (64, 9, 10), (65, 42, 41), (64, 10, 11), (65, 43, 42), (64, 11, 12), (65, 44, 43), (64, 12, 13), (65, 45, 44), (64, 13, 14), (65, 46, 45), (64, 14, 15), (65, 47, 46), (64, 15, 16), (65, 48, 47), (64, 16, 17), (65, 49, 48), (64, 17, 18), (65, 50, 49), (64, 18, 19), (65, 51, 50), (64, 19, 20), (65, 52, 51), (64, 20, 21), (65, 53, 52), (64, 21, 22), (65, 54, 53), (64, 22, 23), (65, 55, 54), (64, 23, 24), (65, 56, 55), (64, 24, 25), (65, 57, 56), (64, 25, 26), (65, 58, 57), (64, 26, 27), (65, 59, 58), (64, 27, 28), (65, 60, 59), (64, 28, 29), (65, 61, 60), (64, 29, 30), (65, 62, 61), (64, 30, 31), (65, 63, 62), (31, 0, 64), (65, 32, 63), (0, 32, 33, 1), (1, 33, 34, 2), (2, 34, 35, 3), (3, 35, 36, 4), (4, 36, 37, 5), (5, 37, 38, 6), (6, 38, 39, 7), (7, 39, 40, 8), (8, 40, 41, 9), (9, 41, 42, 10), (10, 42, 43, 11), (11, 43, 44, 12), (12, 44, 45, 13), (13, 45, 46, 14), (14, 46, 47, 15), (15, 47, 48, 16), (16, 48, 49, 17), (17, 49, 50, 18), (18, 50, 51, 19), (19, 51, 52, 20), (20, 52, 53, 21), (21, 53, 54, 22), (22, 54, 55, 23), (23, 55, 56, 24), (24, 56, 57, 25), (25, 57, 58, 26), (26, 58, 59, 27), (27, 59, 60, 28), (28, 60, 61, 29), (29, 61, 62, 30), (30, 62, 63, 31), (32, 0, 31, 63)])
me_cylinder_010.materials.append(mat_underframe)
me_cylinder_010.use_remesh_preserve_volume = False
me_cylinder_010.use_remesh_preserve_attributes = False
me_cylinder_010.use_mirror_vertex_groups = False
me_cylinder_010.update()
me_cylinder_009 = bpy.data.meshes.new('Cylinder.009')
me_cylinder_009.from_pydata([(-10.16, 4.956, -6.082), (-10.21, 5.016, -6.082), (-10.25, 5.084, -6.082), (-10.27, 5.158, -6.082), (-10.28, 5.236, -6.082), (-10.27, 5.313, -6.082), (-10.25, 5.387, -6.082), (-10.21, 5.456, -6.082), (-10.16, 5.516, -6.082), (-10.1, 5.565, -6.082), (-10.03, 5.601, -6.082), (-9.96, 5.624, -6.082), (-9.883, 5.632, -6.082), (-9.805, 5.624, -6.082), (-9.731, 5.601, -6.082), (-9.663, 5.565, -6.082), (-9.603, 5.516, -6.082), (-9.553, 5.456, -6.082), (-9.517, 5.387, -6.082), (-9.494, 5.313, -6.082), (-9.487, 5.236, -6.082), (-9.494, 5.158, -6.082), (-9.517, 5.084, -6.082), (-9.553, 5.016, -6.082), (-9.603, 4.956, -6.082), (-9.663, 4.906, -6.082), (-9.731, 4.87, -6.082), (-9.805, 4.847, -6.082), (-9.883, 4.84, -6.082), (-9.96, 4.847, -6.082), (-10.03, 4.87, -6.082), (-10.1, 4.906, -6.082), (-10.16, 4.956, 6.458), (-10.21, 5.016, 6.458), (-10.25, 5.084, 6.458), (-10.27, 5.158, 6.458), (-10.28, 5.236, 6.458), (-10.27, 5.313, 6.458), (-10.25, 5.387, 6.458), (-10.21, 5.456, 6.458), (-10.16, 5.516, 6.458), (-10.1, 5.565, 6.458), (-10.03, 5.601, 6.458), (-9.96, 5.624, 6.458), (-9.883, 5.632, 6.458), (-9.805, 5.624, 6.458), (-9.731, 5.601, 6.458), (-9.663, 5.565, 6.458), (-9.603, 5.516, 6.458), (-9.553, 5.456, 6.458), (-9.517, 5.387, 6.458), (-9.494, 5.313, 6.458), (-9.487, 5.236, 6.458), (-9.494, 5.158, 6.458), (-9.517, 5.084, 6.458), (-9.553, 5.016, 6.458), (-9.603, 4.956, 6.458), (-9.663, 4.906, 6.458), (-9.731, 4.87, 6.458), (-9.805, 4.847, 6.458), (-9.883, 4.84, 6.458), (-9.96, 4.847, 6.458), (-10.03, 4.87, 6.458), (-10.1, 4.906, 6.458), (-9.883, 5.236, -6.082), (-9.883, 5.236, 6.458)], [], [(64, 0, 1), (65, 33, 32), (64, 1, 2), (65, 34, 33), (64, 2, 3), (65, 35, 34), (64, 3, 4), (65, 36, 35), (64, 4, 5), (65, 37, 36), (64, 5, 6), (65, 38, 37), (64, 6, 7), (65, 39, 38), (64, 7, 8), (65, 40, 39), (64, 8, 9), (65, 41, 40), (64, 9, 10), (65, 42, 41), (64, 10, 11), (65, 43, 42), (64, 11, 12), (65, 44, 43), (64, 12, 13), (65, 45, 44), (64, 13, 14), (65, 46, 45), (64, 14, 15), (65, 47, 46), (64, 15, 16), (65, 48, 47), (64, 16, 17), (65, 49, 48), (64, 17, 18), (65, 50, 49), (64, 18, 19), (65, 51, 50), (64, 19, 20), (65, 52, 51), (64, 20, 21), (65, 53, 52), (64, 21, 22), (65, 54, 53), (64, 22, 23), (65, 55, 54), (64, 23, 24), (65, 56, 55), (64, 24, 25), (65, 57, 56), (64, 25, 26), (65, 58, 57), (64, 26, 27), (65, 59, 58), (64, 27, 28), (65, 60, 59), (64, 28, 29), (65, 61, 60), (64, 29, 30), (65, 62, 61), (64, 30, 31), (65, 63, 62), (31, 0, 64), (65, 32, 63), (0, 32, 33, 1), (1, 33, 34, 2), (2, 34, 35, 3), (3, 35, 36, 4), (4, 36, 37, 5), (5, 37, 38, 6), (6, 38, 39, 7), (7, 39, 40, 8), (8, 40, 41, 9), (9, 41, 42, 10), (10, 42, 43, 11), (11, 43, 44, 12), (12, 44, 45, 13), (13, 45, 46, 14), (14, 46, 47, 15), (15, 47, 48, 16), (16, 48, 49, 17), (17, 49, 50, 18), (18, 50, 51, 19), (19, 51, 52, 20), (20, 52, 53, 21), (21, 53, 54, 22), (22, 54, 55, 23), (23, 55, 56, 24), (24, 56, 57, 25), (25, 57, 58, 26), (26, 58, 59, 27), (27, 59, 60, 28), (28, 60, 61, 29), (29, 61, 62, 30), (30, 62, 63, 31), (32, 0, 31, 63)])
me_cylinder_009.materials.append(mat_underframe)
me_cylinder_009.use_remesh_preserve_volume = False
me_cylinder_009.use_remesh_preserve_attributes = False
me_cylinder_009.use_mirror_vertex_groups = False
me_cylinder_009.update()
me_cylinder_007 = bpy.data.meshes.new('Cylinder.007')
me_cylinder_007.from_pydata([(-1.252, 0.2427, 0.8139), (-1.302, 0.3027, 0.8139), (-1.338, 0.3712, 0.8139), (-1.361, 0.4455, 0.8139), (-1.368, 0.5227, 0.8139), (-1.361, 0.6, 0.8139), (-1.338, 0.6742, 0.8139), (-1.302, 0.7427, 0.8139), (-1.252, 0.8027, 0.8139), (-1.192, 0.852, 0.8139), (-1.124, 0.8885, 0.8139), (-1.05, 0.9111, 0.8139), (-0.9723, 0.9187, 0.8139), (-0.895, 0.9111, 0.8139), (-0.8208, 0.8885, 0.8139), (-0.7523, 0.852, 0.8139), (-0.6923, 0.8027, 0.8139), (-0.643, 0.7427, 0.8139), (-0.6065, 0.6742, 0.8139), (-0.5839, 0.6, 0.8139), (-0.5763, 0.5227, 0.8139), (-0.5839, 0.4455, 0.8139), (-0.6065, 0.3712, 0.8139), (-0.643, 0.3027, 0.8139), (-0.6923, 0.2427, 0.8139), (-0.7523, 0.1935, 0.8139), (-0.8208, 0.1569, 0.8139), (-0.895, 0.1343, 0.8139), (-0.9723, 0.1267, 0.8139), (-1.05, 0.1343, 0.8139), (-1.124, 0.1569, 0.8139), (-1.192, 0.1935, 0.8139), (-1.252, 0.2427, 0.7539), (-1.302, 0.3027, 0.7539), (-1.338, 0.3712, 0.7539), (-1.361, 0.4455, 0.7539), (-1.368, 0.5227, 0.7539), (-1.361, 0.6, 0.7539), (-1.338, 0.6742, 0.7539), (-1.302, 0.7427, 0.7539), (-1.252, 0.8027, 0.7539), (-1.192, 0.852, 0.7539), (-1.124, 0.8885, 0.7539), (-1.05, 0.9111, 0.7539), (-0.9723, 0.9187, 0.7539), (-0.895, 0.9111, 0.7539), (-0.8208, 0.8885, 0.7539), (-0.7523, 0.852, 0.7539), (-0.6923, 0.8027, 0.7539), (-0.643, 0.7427, 0.7539), (-0.6065, 0.6742, 0.7539), (-0.5839, 0.6, 0.7539), (-0.5763, 0.5227, 0.7539), (-0.5839, 0.4455, 0.7539), (-0.6065, 0.3712, 0.7539), (-0.643, 0.3027, 0.7539), (-0.6923, 0.2427, 0.7539), (-0.7523, 0.1935, 0.7539), (-0.8208, 0.1569, 0.7539), (-0.895, 0.1343, 0.7539), (-0.9723, 0.1267, 0.7539), (-1.05, 0.1343, 0.7539), (-1.124, 0.1569, 0.7539), (-1.192, 0.1935, 0.7539), (-0.9723, 0.5227, 0.8139), (-0.9723, 0.5227, 0.7539)], [], [(64, 0, 1), (65, 33, 32), (64, 1, 2), (65, 34, 33), (64, 2, 3), (65, 35, 34), (64, 3, 4), (65, 36, 35), (64, 4, 5), (65, 37, 36), (64, 5, 6), (65, 38, 37), (64, 6, 7), (65, 39, 38), (64, 7, 8), (65, 40, 39), (64, 8, 9), (65, 41, 40), (64, 9, 10), (65, 42, 41), (64, 10, 11), (65, 43, 42), (64, 11, 12), (65, 44, 43), (64, 12, 13), (65, 45, 44), (64, 13, 14), (65, 46, 45), (64, 14, 15), (65, 47, 46), (64, 15, 16), (65, 48, 47), (64, 16, 17), (65, 49, 48), (64, 17, 18), (65, 50, 49), (64, 18, 19), (65, 51, 50), (64, 19, 20), (65, 52, 51), (64, 20, 21), (65, 53, 52), (64, 21, 22), (65, 54, 53), (64, 22, 23), (65, 55, 54), (64, 23, 24), (65, 56, 55), (64, 24, 25), (65, 57, 56), (64, 25, 26), (65, 58, 57), (64, 26, 27), (65, 59, 58), (64, 27, 28), (65, 60, 59), (64, 28, 29), (65, 61, 60), (64, 29, 30), (65, 62, 61), (64, 30, 31), (65, 63, 62), (31, 0, 64), (65, 32, 63), (0, 32, 33, 1), (1, 33, 34, 2), (2, 34, 35, 3), (3, 35, 36, 4), (4, 36, 37, 5), (5, 37, 38, 6), (6, 38, 39, 7), (7, 39, 40, 8), (8, 40, 41, 9), (9, 41, 42, 10), (10, 42, 43, 11), (11, 43, 44, 12), (12, 44, 45, 13), (13, 45, 46, 14), (14, 46, 47, 15), (15, 47, 48, 16), (16, 48, 49, 17), (17, 49, 50, 18), (18, 50, 51, 19), (19, 51, 52, 20), (20, 52, 53, 21), (21, 53, 54, 22), (22, 54, 55, 23), (23, 55, 56, 24), (24, 56, 57, 25), (25, 57, 58, 26), (26, 58, 59, 27), (27, 59, 60, 28), (28, 60, 61, 29), (29, 61, 62, 30), (30, 62, 63, 31), (32, 0, 31, 63)])
me_cylinder_007.materials.append(mat_wheel)
me_cylinder_007.use_remesh_preserve_volume = False
me_cylinder_007.use_remesh_preserve_attributes = False
me_cylinder_007.use_mirror_vertex_groups = False
me_cylinder_007.update()
me_plane_070 = bpy.data.meshes.new('Plane.070')
me_plane_070.from_pydata([], [], [])
me_plane_070.materials.append(mat_roofcolour)
me_plane_070.use_remesh_preserve_volume = False
me_plane_070.use_remesh_preserve_attributes = False
me_plane_070.use_mirror_vertex_groups = False
me_plane_070.update()
me_plane_069 = bpy.data.meshes.new('Plane.069')
me_plane_069.from_pydata([(1.002, 2.049, 3.382), (1.012, 1.439, 3.382), (-0.9977, 1.439, 3.382), (-0.9877, 2.049, 3.382)], [], [(0, 3, 2, 1)])
me_plane_069.materials.append(mat_roofcolour)
me_plane_069.use_remesh_preserve_volume = False
me_plane_069.use_remesh_preserve_attributes = False
me_plane_069.use_mirror_vertex_groups = False
me_plane_069.update()
me_plane_060 = bpy.data.meshes.new('Plane.060')
me_plane_060.from_pydata([(1.118, 1.249, 1.012), (1.118, 0.8295, 1.012), (-3.782, 0.8395, 1.012), (-3.782, 1.25, 1.012), (0.5683, 0.8345, 1.012), (-1.707, 0.837, 1.012), (-0.9692, 0.8357, 1.012), (-2.444, 0.8383, 1.012), (-3.188, 0.8389, 1.012), (-3.782, 0.3395, 1.012), (-3.288, 0.3389, 1.012), (-1.807, 0.337, 1.012), (-2.344, 0.3383, 1.012), (-0.2255, 0.8351, 1.012), (-0.3255, 0.3351, 1.012), (-0.8692, 0.3357, 1.012), (1.118, 0.3295, 1.012), (0.6683, 0.3345, 1.012)], [], [(3, 0, 4), (4, 0, 1), (6, 5, 3), (5, 7, 3), (7, 8, 3), (8, 2, 3), (2, 8, 10, 9), (7, 5, 11, 12), (4, 13, 3), (13, 6, 3), (6, 13, 14, 15), (4, 1, 16, 17)])
me_plane_060.polygons.foreach_set('use_smooth', [True] * 12)
me_plane_060.materials.append(mat_underframe)
me_plane_060.use_remesh_preserve_volume = False
me_plane_060.use_remesh_preserve_attributes = False
me_plane_060.use_mirror_vertex_groups = False
me_plane_060.update()
me_plane_037 = bpy.data.meshes.new('Plane.037')
me_plane_037.from_pydata([(0.9998, -3.779, 2.093), (0.9998, 1.121, 2.093), (1.005, -3.779, 1.508), (1.005, 1.121, 1.508)], [], [(3, 0, 1), (2, 0, 3)])
me_plane_037.materials.append(mat_blue)
me_plane_037.use_remesh_preserve_volume = False
me_plane_037.use_remesh_preserve_attributes = False
me_plane_037.use_mirror_vertex_groups = False
me_plane_037.update()
me_plane_020 = bpy.data.meshes.new('Plane.020')
me_plane_020.from_pydata([(1.01, 1.121, 1.243), (1.01, -3.779, 1.243), (1.005, -3.779, 1.508), (1.005, 1.121, 1.508)], [], [(2, 0, 1), (3, 0, 2)])
me_plane_020.materials.append(mat_blue)
me_plane_020.use_remesh_preserve_volume = False
me_plane_020.use_remesh_preserve_attributes = False
me_plane_020.use_mirror_vertex_groups = False
me_plane_020.update()
me_plane_018 = bpy.data.meshes.new('Plane.018')
me_plane_018.from_pydata([(0.9998, -3.779, 2.093), (0.9998, 1.121, 2.093), (0.9948, -3.779, 2.158), (0.9948, 1.121, 2.158)], [], [(1, 0, 3), (3, 0, 2)])
me_plane_018.materials.append(mat_blue)
me_plane_018.use_remesh_preserve_volume = False
me_plane_018.use_remesh_preserve_attributes = False
me_plane_018.use_mirror_vertex_groups = False
me_plane_018.update()
me_plane_004 = bpy.data.meshes.new('Plane.004')
me_plane_004.from_pydata([(1.01, 1.121, 0.8432), (1.01, 1.241, 0.8432), (-0.9902, 1.241, 0.8432), (-0.9902, 1.121, 0.8432), (-0.9902, 1.121, 1.143), (-0.9902, 1.241, 1.143), (1.01, 1.241, 1.143), (1.01, 1.121, 1.143)], [], [(0, 3, 2, 1), (2, 3, 4, 5), (3, 0, 7, 4), (0, 1, 6, 7), (1, 2, 5, 6), (5, 4, 7, 6)])
me_plane_004.materials.append(mat_underframe)
me_plane_004.use_remesh_preserve_volume = False
me_plane_004.use_remesh_preserve_attributes = False
me_plane_004.use_mirror_vertex_groups = False
me_plane_004.update()
me_plane_001 = bpy.data.meshes.new('Plane.001')
me_plane_001.from_pydata([(0.5098, 1.221, 0.3432), (0.5098, -3.479, 0.3432), (-0.4902, -3.479, 0.3432), (-0.4902, 1.221, 0.3432), (-0.4902, 1.221, 0.8432), (-0.4902, -3.479, 0.8432), (0.5098, -3.479, 0.8432), (0.5098, 1.221, 0.8432)], [], [(0, 3, 2, 1), (3, 0, 7, 4), (5, 4, 7, 6), (2, 3, 4, 5), (0, 1, 6, 7), (1, 2, 5, 6)])
me_plane_001.materials.append(mat_underframe)
me_plane_001.use_remesh_preserve_volume = False
me_plane_001.use_remesh_preserve_attributes = False
me_plane_001.use_mirror_vertex_groups = False
me_plane_001.update()
me_cylinder_017 = bpy.data.meshes.new('Cylinder.017')
me_cylinder_017.from_pydata([(-0.1523, 0.2427, 0.8139), (-0.2015, 0.3027, 0.8139), (-0.2381, 0.3712, 0.8139), (-0.2607, 0.4455, 0.8139), (-0.2683, 0.5227, 0.8139), (-0.2607, 0.6, 0.8139), (-0.2381, 0.6742, 0.8139), (-0.2015, 0.7427, 0.8139), (-0.1523, 0.8027, 0.8139), (-0.09229, 0.852, 0.8139), (-0.02382, 0.8885, 0.8139), (0.05046, 0.9111, 0.8139), (0.1277, 0.9187, 0.8139), (0.205, 0.9111, 0.8139), (0.2792, 0.8885, 0.8139), (0.3477, 0.852, 0.8139), (0.4077, 0.8027, 0.8139), (0.457, 0.7427, 0.8139), (0.4935, 0.6742, 0.8139), (0.5161, 0.6, 0.8139), (0.5237, 0.5227, 0.8139), (0.5161, 0.4455, 0.8139), (0.4935, 0.3712, 0.8139), (0.457, 0.3027, 0.8139), (0.4077, 0.2427, 0.8139), (0.3477, 0.1935, 0.8139), (0.2792, 0.1569, 0.8139), (0.205, 0.1343, 0.8139), (0.1277, 0.1267, 0.8139), (0.05046, 0.1343, 0.8139), (-0.02383, 0.1569, 0.8139), (-0.09229, 0.1935, 0.8139), (-0.1523, 0.2427, 0.7539), (-0.2015, 0.3027, 0.7539), (-0.2381, 0.3712, 0.7539), (-0.2607, 0.4455, 0.7539), (-0.2683, 0.5227, 0.7539), (-0.2607, 0.6, 0.7539), (-0.2381, 0.6742, 0.7539), (-0.2015, 0.7427, 0.7539), (-0.1523, 0.8027, 0.7539), (-0.09229, 0.852, 0.7539), (-0.02382, 0.8885, 0.7539), (0.05046, 0.9111, 0.7539), (0.1277, 0.9187, 0.7539), (0.205, 0.9111, 0.7539), (0.2792, 0.8885, 0.7539), (0.3477, 0.852, 0.7539), (0.4077, 0.8027, 0.7539), (0.457, 0.7427, 0.7539), (0.4935, 0.6742, 0.7539), (0.5161, 0.6, 0.7539), (0.5237, 0.5227, 0.7539), (0.5161, 0.4455, 0.7539), (0.4935, 0.3712, 0.7539), (0.457, 0.3027, 0.7539), (0.4077, 0.2427, 0.7539), (0.3477, 0.1935, 0.7539), (0.2792, 0.1569, 0.7539), (0.205, 0.1343, 0.7539), (0.1277, 0.1267, 0.7539), (0.05046, 0.1343, 0.7539), (-0.02382, 0.1569, 0.7539), (-0.09228, 0.1935, 0.7539), (0.1277, 0.5227, 0.8139), (0.1277, 0.5227, 0.7539)], [], [(64, 0, 1), (65, 33, 32), (64, 1, 2), (65, 34, 33), (64, 2, 3), (65, 35, 34), (64, 3, 4), (65, 36, 35), (64, 4, 5), (65, 37, 36), (64, 5, 6), (65, 38, 37), (64, 6, 7), (65, 39, 38), (64, 7, 8), (65, 40, 39), (64, 8, 9), (65, 41, 40), (64, 9, 10), (65, 42, 41), (64, 10, 11), (65, 43, 42), (64, 11, 12), (65, 44, 43), (64, 12, 13), (65, 45, 44), (64, 13, 14), (65, 46, 45), (64, 14, 15), (65, 47, 46), (64, 15, 16), (65, 48, 47), (64, 16, 17), (65, 49, 48), (64, 17, 18), (65, 50, 49), (64, 18, 19), (65, 51, 50), (64, 19, 20), (65, 52, 51), (64, 20, 21), (65, 53, 52), (64, 21, 22), (65, 54, 53), (64, 22, 23), (65, 55, 54), (64, 23, 24), (65, 56, 55), (64, 24, 25), (65, 57, 56), (64, 25, 26), (65, 58, 57), (64, 26, 27), (65, 59, 58), (64, 27, 28), (65, 60, 59), (64, 28, 29), (65, 61, 60), (64, 29, 30), (65, 62, 61), (64, 30, 31), (65, 63, 62), (31, 0, 64), (65, 32, 63), (0, 32, 33, 1), (1, 33, 34, 2), (2, 34, 35, 3), (3, 35, 36, 4), (4, 36, 37, 5), (5, 37, 38, 6), (6, 38, 39, 7), (7, 39, 40, 8), (8, 40, 41, 9), (9, 41, 42, 10), (10, 42, 43, 11), (11, 43, 44, 12), (12, 44, 45, 13), (13, 45, 46, 14), (14, 46, 47, 15), (15, 47, 48, 16), (16, 48, 49, 17), (17, 49, 50, 18), (18, 50, 51, 19), (19, 51, 52, 20), (20, 52, 53, 21), (21, 53, 54, 22), (22, 54, 55, 23), (23, 55, 56, 24), (24, 56, 57, 25), (25, 57, 58, 26), (26, 58, 59, 27), (27, 59, 60, 28), (28, 60, 61, 29), (29, 61, 62, 30), (30, 62, 63, 31), (32, 0, 31, 63)])
me_cylinder_017.materials.append(mat_wheel)
me_cylinder_017.use_remesh_preserve_volume = False
me_cylinder_017.use_remesh_preserve_attributes = False
me_cylinder_017.use_mirror_vertex_groups = False
me_cylinder_017.update()
me_cylinder_016 = bpy.data.meshes.new('Cylinder.016')
me_cylinder_016.from_pydata([(-0.1523, 0.2463, -0.7192), (-0.2015, 0.3063, -0.7192), (-0.2381, 0.3747, -0.7192), (-0.2607, 0.449, -0.7192), (-0.2683, 0.5263, -0.7192), (-0.2607, 0.6035, -0.7192), (-0.2381, 0.6778, -0.7192), (-0.2015, 0.7462, -0.7192), (-0.1523, 0.8063, -0.7192), (-0.09229, 0.8555, -0.7192), (-0.02382, 0.8921, -0.7192), (0.05046, 0.9146, -0.7192), (0.1277, 0.9222, -0.7192), (0.205, 0.9146, -0.7192), (0.2792, 0.8921, -0.7192), (0.3477, 0.8555, -0.7192), (0.4077, 0.8063, -0.7192), (0.457, 0.7462, -0.7192), (0.4935, 0.6778, -0.7192), (0.5161, 0.6035, -0.7192), (0.5237, 0.5263, -0.7192), (0.5161, 0.449, -0.7192), (0.4935, 0.3747, -0.7192), (0.457, 0.3063, -0.7192), (0.4077, 0.2463, -0.7192), (0.3477, 0.197, -0.7192), (0.2792, 0.1604, -0.7192), (0.205, 0.1379, -0.7192), (0.1277, 0.1303, -0.7192), (0.05046, 0.1379, -0.7192), (-0.02383, 0.1604, -0.7192), (-0.09229, 0.197, -0.7192), (-0.1523, 0.2463, -0.7792), (-0.2015, 0.3063, -0.7792), (-0.2381, 0.3747, -0.7792), (-0.2607, 0.449, -0.7792), (-0.2683, 0.5263, -0.7792), (-0.2607, 0.6035, -0.7792), (-0.2381, 0.6778, -0.7792), (-0.2015, 0.7462, -0.7792), (-0.1523, 0.8063, -0.7792), (-0.09229, 0.8555, -0.7792), (-0.02382, 0.8921, -0.7792), (0.05046, 0.9146, -0.7792), (0.1277, 0.9222, -0.7792), (0.205, 0.9146, -0.7792), (0.2792, 0.8921, -0.7792), (0.3477, 0.8555, -0.7792), (0.4077, 0.8063, -0.7792), (0.457, 0.7462, -0.7792), (0.4935, 0.6778, -0.7792), (0.5161, 0.6035, -0.7792), (0.5237, 0.5263, -0.7792), (0.5161, 0.449, -0.7792), (0.4935, 0.3747, -0.7792), (0.457, 0.3063, -0.7792), (0.4077, 0.2463, -0.7792), (0.3477, 0.197, -0.7792), (0.2792, 0.1604, -0.7792), (0.205, 0.1379, -0.7792), (0.1277, 0.1303, -0.7792), (0.05046, 0.1379, -0.7792), (-0.02382, 0.1604, -0.7792), (-0.09228, 0.197, -0.7792), (0.1277, 0.5263, -0.7192), (0.1277, 0.5263, -0.7792)], [], [(64, 0, 1), (65, 33, 32), (64, 1, 2), (65, 34, 33), (64, 2, 3), (65, 35, 34), (64, 3, 4), (65, 36, 35), (64, 4, 5), (65, 37, 36), (64, 5, 6), (65, 38, 37), (64, 6, 7), (65, 39, 38), (64, 7, 8), (65, 40, 39), (64, 8, 9), (65, 41, 40), (64, 9, 10), (65, 42, 41), (64, 10, 11), (65, 43, 42), (64, 11, 12), (65, 44, 43), (64, 12, 13), (65, 45, 44), (64, 13, 14), (65, 46, 45), (64, 14, 15), (65, 47, 46), (64, 15, 16), (65, 48, 47), (64, 16, 17), (65, 49, 48), (64, 17, 18), (65, 50, 49), (64, 18, 19), (65, 51, 50), (64, 19, 20), (65, 52, 51), (64, 20, 21), (65, 53, 52), (64, 21, 22), (65, 54, 53), (64, 22, 23), (65, 55, 54), (64, 23, 24), (65, 56, 55), (64, 24, 25), (65, 57, 56), (64, 25, 26), (65, 58, 57), (64, 26, 27), (65, 59, 58), (64, 27, 28), (65, 60, 59), (64, 28, 29), (65, 61, 60), (64, 29, 30), (65, 62, 61), (64, 30, 31), (65, 63, 62), (31, 0, 64), (65, 32, 63), (0, 32, 33, 1), (1, 33, 34, 2), (2, 34, 35, 3), (3, 35, 36, 4), (4, 36, 37, 5), (5, 37, 38, 6), (6, 38, 39, 7), (7, 39, 40, 8), (8, 40, 41, 9), (9, 41, 42, 10), (10, 42, 43, 11), (11, 43, 44, 12), (12, 44, 45, 13), (13, 45, 46, 14), (14, 46, 47, 15), (15, 47, 48, 16), (16, 48, 49, 17), (17, 49, 50, 18), (18, 50, 51, 19), (19, 51, 52, 20), (20, 52, 53, 21), (21, 53, 54, 22), (22, 54, 55, 23), (23, 55, 56, 24), (24, 56, 57, 25), (25, 57, 58, 26), (26, 58, 59, 27), (27, 59, 60, 28), (28, 60, 61, 29), (29, 61, 62, 30), (30, 62, 63, 31), (32, 0, 31, 63)])
me_cylinder_016.materials.append(mat_wheel)
me_cylinder_016.use_remesh_preserve_volume = False
me_cylinder_016.use_remesh_preserve_attributes = False
me_cylinder_016.use_mirror_vertex_groups = False
me_cylinder_016.update()
me_cylinder_015 = bpy.data.meshes.new('Cylinder.015')
me_cylinder_015.from_pydata([(0.8374, 4.956, -6.082), (0.7881, 5.016, -6.082), (0.7516, 5.084, -6.082), (0.729, 5.158, -6.082), (0.7214, 5.236, -6.082), (0.729, 5.313, -6.082), (0.7516, 5.387, -6.082), (0.7881, 5.456, -6.082), (0.8374, 5.516, -6.082), (0.8974, 5.565, -6.082), (0.9659, 5.601, -6.082), (1.04, 5.624, -6.082), (1.117, 5.632, -6.082), (1.195, 5.624, -6.082), (1.269, 5.601, -6.082), (1.337, 5.565, -6.082), (1.397, 5.516, -6.082), (1.447, 5.456, -6.082), (1.483, 5.387, -6.082), (1.506, 5.313, -6.082), (1.513, 5.236, -6.082), (1.506, 5.158, -6.082), (1.483, 5.084, -6.082), (1.447, 5.016, -6.082), (1.397, 4.956, -6.082), (1.337, 4.906, -6.082), (1.269, 4.87, -6.082), (1.195, 4.847, -6.082), (1.117, 4.84, -6.082), (1.04, 4.847, -6.082), (0.9659, 4.87, -6.082), (0.8974, 4.906, -6.082), (0.8374, 4.956, 6.458), (0.7881, 5.016, 6.458), (0.7516, 5.084, 6.458), (0.729, 5.158, 6.458), (0.7214, 5.236, 6.458), (0.729, 5.313, 6.458), (0.7516, 5.387, 6.458), (0.7881, 5.456, 6.458), (0.8374, 5.516, 6.458), (0.8974, 5.565, 6.458), (0.9659, 5.601, 6.458), (1.04, 5.624, 6.458), (1.117, 5.632, 6.458), (1.195, 5.624, 6.458), (1.269, 5.601, 6.458), (1.337, 5.565, 6.458), (1.397, 5.516, 6.458), (1.447, 5.456, 6.458), (1.483, 5.387, 6.458), (1.506, 5.313, 6.458), (1.513, 5.236, 6.458), (1.506, 5.158, 6.458), (1.483, 5.084, 6.458), (1.447, 5.016, 6.458), (1.397, 4.956, 6.458), (1.337, 4.906, 6.458), (1.269, 4.87, 6.458), (1.195, 4.847, 6.458), (1.117, 4.84, 6.458), (1.04, 4.847, 6.458), (0.9659, 4.87, 6.458), (0.8974, 4.906, 6.458), (1.117, 5.236, -6.082), (1.117, 5.236, 6.458)], [], [(64, 0, 1), (65, 33, 32), (64, 1, 2), (65, 34, 33), (64, 2, 3), (65, 35, 34), (64, 3, 4), (65, 36, 35), (64, 4, 5), (65, 37, 36), (64, 5, 6), (65, 38, 37), (64, 6, 7), (65, 39, 38), (64, 7, 8), (65, 40, 39), (64, 8, 9), (65, 41, 40), (64, 9, 10), (65, 42, 41), (64, 10, 11), (65, 43, 42), (64, 11, 12), (65, 44, 43), (64, 12, 13), (65, 45, 44), (64, 13, 14), (65, 46, 45), (64, 14, 15), (65, 47, 46), (64, 15, 16), (65, 48, 47), (64, 16, 17), (65, 49, 48), (64, 17, 18), (65, 50, 49), (64, 18, 19), (65, 51, 50), (64, 19, 20), (65, 52, 51), (64, 20, 21), (65, 53, 52), (64, 21, 22), (65, 54, 53), (64, 22, 23), (65, 55, 54), (64, 23, 24), (65, 56, 55), (64, 24, 25), (65, 57, 56), (64, 25, 26), (65, 58, 57), (64, 26, 27), (65, 59, 58), (64, 27, 28), (65, 60, 59), (64, 28, 29), (65, 61, 60), (64, 29, 30), (65, 62, 61), (64, 30, 31), (65, 63, 62), (31, 0, 64), (65, 32, 63), (0, 32, 33, 1), (1, 33, 34, 2), (2, 34, 35, 3), (3, 35, 36, 4), (4, 36, 37, 5), (5, 37, 38, 6), (6, 38, 39, 7), (7, 39, 40, 8), (8, 40, 41, 9), (9, 41, 42, 10), (10, 42, 43, 11), (11, 43, 44, 12), (12, 44, 45, 13), (13, 45, 46, 14), (14, 46, 47, 15), (15, 47, 48, 16), (16, 48, 49, 17), (17, 49, 50, 18), (18, 50, 51, 19), (19, 51, 52, 20), (20, 52, 53, 21), (21, 53, 54, 22), (22, 54, 55, 23), (23, 55, 56, 24), (24, 56, 57, 25), (25, 57, 58, 26), (26, 58, 59, 27), (27, 59, 60, 28), (28, 60, 61, 29), (29, 61, 62, 30), (30, 62, 63, 31), (32, 0, 31, 63)])
me_cylinder_015.materials.append(mat_underframe)
me_cylinder_015.use_remesh_preserve_volume = False
me_cylinder_015.use_remesh_preserve_attributes = False
me_cylinder_015.use_mirror_vertex_groups = False
me_cylinder_015.update()
me_plane = bpy.data.meshes.new('Plane')
me_plane.from_pydata([(1.01, 1.194, 1.343), (1.01, -3.797, 1.343), (-0.9902, -3.797, 1.343), (-0.9902, 1.194, 1.343), (-0.9902, 1.194, 1.443), (-0.9902, -3.797, 1.443), (1.01, -3.797, 1.443), (1.01, 1.194, 1.443)], [], [(0, 3, 2, 1), (2, 3, 4, 5), (3, 0, 7, 4), (0, 1, 6, 7), (1, 2, 5, 6), (5, 4, 7, 6)])
me_plane.materials.append(mat_underframe)
me_plane.use_remesh_preserve_volume = False
me_plane.use_remesh_preserve_attributes = False
me_plane.use_mirror_vertex_groups = False
me_plane.update()
me_plane_002 = bpy.data.meshes.new('Plane.002')
me_plane_002.from_pydata([(0.5098, 1.121, 0.8432), (0.5098, -3.959, 0.8432), (-0.4902, -3.959, 0.8432), (-0.4902, 1.021, 0.8432), (-0.4902, 1.021, 1.343), (-0.4902, -3.779, 1.343), (0.5098, -3.779, 1.343), (0.5098, 1.121, 1.343), (0.5098, -3.959, 1.143), (-0.4902, -3.959, 1.143)], [], [(0, 3, 2, 1), (3, 0, 7, 4), (5, 4, 7, 6), (7, 0, 8), (8, 0, 1), (8, 6, 7), (6, 8, 5), (8, 1, 2), (9, 3, 4), (5, 9, 4), (9, 2, 3), (2, 9, 8), (9, 5, 8)])
me_plane_002.materials.append(mat_underframe)
me_plane_002.use_remesh_preserve_volume = False
me_plane_002.use_remesh_preserve_attributes = False
me_plane_002.use_mirror_vertex_groups = False
me_plane_002.update()
me_sphere = bpy.data.meshes.new('Sphere')
me_sphere.from_pydata([(-1.333e-06, 1.25e-06, 31.62), (-22.88, 16.62, 14.14), (8.74, 26.9, 14.14), (28.28, 4.856e-07, 14.14), (-8.74, 26.9, -14.14), (22.88, 16.62, -14.14), (-28.28, -7.508e-07, -14.14), (1.432e-06, -1.515e-06, -31.62), (-13.45, 9.772, 26.9), (5.137, 15.81, 26.9), (-8.313, 25.58, 16.63), (-26.9, 5.941e-07, 16.63), (16.63, 1.043e-06, 26.9), (21.76, 15.81, 16.63), (-30.08, 9.772, -1.941e-06), (-18.59, 25.58, -2.13e-06), (4.973e-08, 31.62, -1.581e-06), (18.59, 25.58, -5.047e-07), (30.08, 9.772, 6.886e-07), (-21.76, 15.81, -16.63), (8.313, 25.58, -16.63), (26.9, -8.593e-07, -16.63), (-16.63, -1.308e-06, -26.9), (-5.137, 15.81, -26.9), (13.45, 9.772, -26.9), (-24.33, 17.68, -2.035e-06), (-20.73, 21.1, 7.071), (-21.46, 21.63, -2.082e-06), (-19.66, 23.34, 3.536), (-22.53, 19.39, 3.536), (-22.9, 19.65, -2.059e-06), (-20.02, 23.61, -2.106e-06), (-20.2, 22.22, 5.303), (-19.12, 24.46, 1.768), (-21.63, 20.25, 5.303), (-23.43, 18.53, 1.768), (-20.56, 22.49, 1.768), (-21.1, 21.37, 3.536), (-22.0, 20.51, 1.768), (-22.18, 20.64, -2.071e-06), (-20.74, 22.62, -2.094e-06), (-19.93, 22.78, 4.419), (-19.39, 23.9, 2.652), (-22.08, 19.82, 4.419), (-22.98, 18.96, 2.652), (-21.01, 22.06, 0.8839), (-20.11, 22.92, 2.652), (-21.82, 20.38, 3.536), (-20.38, 22.36, 3.536), (-21.73, 21.07, 0.8839), (-22.26, 19.95, 2.652), (-20.29, 23.05, 0.8839), (-19.57, 24.04, 0.8839), (-19.84, 23.48, 1.768), (-20.83, 21.93, 2.652), (-21.55, 20.94, 2.652), (-21.28, 21.5, 1.768), (-23.16, 19.09, 0.8839), (-22.45, 20.08, 0.8839), (-22.71, 19.52, 1.768), (-21.37, 20.81, 4.419), (-20.65, 21.8, 4.419), (-20.92, 21.24, 5.303), (-6.725, 4.886, 29.26), (-18.17, 13.2, 20.52), (2.569, 7.906, 29.26), (6.939, 21.36, 20.52), (0.2137, 26.24, 15.38), (-15.6, 21.1, 15.38), (-24.89, 8.312, 15.38), (-29.18, 4.886, -7.071), (-26.48, 13.2, 7.071), (-13.66, 26.24, -7.071), (4.37, 29.26, 7.071), (-4.37, 29.26, -7.071), (13.66, 26.24, 7.071), (20.73, 21.1, -7.071), (-25.02, 7.906, -15.38), (-15.25, 21.36, -15.38), (-0.2137, 26.24, -15.38), (15.6, 21.1, -15.38), (-22.45, -1.03e-06, -20.52), (-8.313, -1.412e-06, -29.26), (-6.939, 21.36, -20.52), (-2.569, 7.906, -29.26), (18.17, 13.2, -20.52), (6.725, 4.886, -29.26), (-10.88, 17.68, 21.76), (-4.156, 12.79, 26.9), (-1.588, 20.7, 21.76), (-20.17, 4.886, 21.76), (-28.49, 4.886, 8.313), (-4.156, 28.6, 8.313), (-13.45, 25.58, 8.313), (-9.294, 28.6, -1.855e-06), (-25.92, 12.79, -8.313), (-20.17, 20.7, -8.313), (4.156, 28.6, -8.313), (9.294, 28.6, -1.043e-06), (13.45, 25.58, -8.313), (-13.45, 15.81, -21.76), (-19.19, 7.906, -21.76), (-10.88, 7.906, -26.9), (10.88, 17.68, -21.76), (1.588, 20.7, -21.76), (4.156, 12.79, -26.9), (-19.08, 24.81, 0.4419)], [], [(9, 13, 12), (3, 12, 13), (18, 3, 13), (13, 17, 18), (21, 18, 5), (30, 25, 19), (26, 32, 10), (25, 35, 1), (34, 26, 1), (31, 40, 19), (40, 27, 19), (27, 39, 19), (39, 30, 19), (32, 41, 10), (41, 28, 10), (28, 42, 10), (42, 33, 10), (51, 36, 45), (45, 40, 51), (31, 51, 40), (40, 45, 27), (51, 31, 52), (52, 53, 51), (36, 51, 53), (53, 52, 33), (42, 28, 46), (46, 53, 42), (33, 42, 53), (53, 46, 36), (54, 36, 46), (46, 48, 54), (37, 54, 48), (48, 46, 28), (54, 37, 55), (55, 56, 54), (36, 54, 56), (56, 55, 38), (49, 27, 45), (45, 56, 49), (38, 49, 56), (56, 45, 36), (50, 38, 55), (55, 47, 50), (29, 50, 47), (47, 55, 37), (30, 57, 25), (57, 35, 25), (57, 30, 58), (58, 59, 57), (35, 57, 59), (59, 58, 38), (50, 29, 44), (44, 59, 50), (38, 50, 59), (59, 44, 35), (49, 38, 58), (58, 39, 49), (27, 49, 39), (39, 58, 30), (60, 34, 43), (43, 47, 60), (37, 60, 47), (47, 43, 29), (60, 37, 61), (61, 62, 60), (34, 60, 62), (62, 61, 32), (34, 62, 26), (62, 32, 26), (41, 32, 61), (61, 48, 41), (28, 41, 48), (48, 61, 37), (35, 44, 1), (44, 29, 1), (29, 43, 1), (43, 34, 1), (68, 10, 87), (87, 64, 68), (1, 68, 64), (64, 87, 8), (88, 8, 87), (87, 89, 88), (9, 88, 89), (89, 87, 10), (67, 2, 66), (66, 89, 67), (10, 67, 89), (89, 66, 9), (88, 9, 65), (65, 63, 88), (8, 88, 63), (65, 0, 63), (90, 11, 69), (69, 64, 90), (8, 90, 64), (64, 69, 1), (9, 66, 13), (66, 2, 13), (0, 65, 12), (65, 9, 12), (91, 14, 71), (71, 69, 91), (11, 91, 69), (69, 71, 1), (92, 16, 73), (73, 67, 92), (10, 92, 67), (67, 73, 2), (92, 10, 93), (93, 94, 92), (16, 92, 94), (94, 93, 15), (72, 4, 74), (74, 94, 72), (15, 72, 94), (94, 74, 16), (17, 76, 18), (76, 5, 18), (2, 75, 13), (75, 17, 13), (77, 19, 95), (95, 70, 77), (6, 77, 70), (70, 95, 14), (78, 4, 72), (72, 96, 78), (19, 78, 96), (96, 72, 15), (79, 20, 97), (97, 74, 79), (4, 79, 74), (74, 97, 16), (98, 16, 97), (97, 99, 98), (17, 98, 99), (99, 97, 20), (80, 5, 76), (76, 99, 80), (20, 80, 99), (99, 76, 17), (98, 17, 75), (75, 73, 98), (16, 98, 73), (73, 75, 2), (100, 23, 83), (83, 78, 100), (19, 100, 78), (78, 83, 4), (100, 19, 101), (101, 102, 100), (23, 100, 102), (102, 101, 22), (82, 7, 84), (84, 102, 82), (22, 82, 102), (102, 84, 23), (81, 22, 101), (101, 77, 81), (6, 81, 77), (77, 101, 19), (103, 24, 85), (85, 80, 103), (20, 103, 80), (80, 85, 5), (103, 20, 104), (104, 105, 103), (24, 103, 105), (105, 104, 23), (84, 7, 86), (86, 105, 84), (23, 84, 105), (105, 86, 24), (83, 23, 104), (104, 79, 83), (4, 83, 79), (79, 104, 20), (5, 85, 21), (85, 24, 21), (14, 95, 25), (95, 19, 25), (1, 71, 25), (71, 14, 25), (10, 68, 26), (68, 1, 26), (19, 96, 31), (96, 15, 31), (15, 93, 33), (93, 10, 33), (52, 106, 33), (106, 15, 33), (15, 106, 31), (106, 52, 31)])
me_sphere.use_remesh_preserve_volume = False
me_sphere.use_remesh_preserve_attributes = False
me_sphere.use_mirror_vertex_groups = False
me_sphere.update()

# ---- objects
ob_plane_031 = bpy.data.objects.new('Plane.031', me_plane_102)
ob_plane_030 = bpy.data.objects.new('Plane.030', me_plane_101)
ob_plane_029 = bpy.data.objects.new('Plane.029', me_plane_100)
ob_plane_027 = bpy.data.objects.new('Plane.027', me_plane_099)
ob_plane_026 = bpy.data.objects.new('Plane.026', me_plane_098)
ob_plane_025 = bpy.data.objects.new('Plane.025', me_plane_097)
ob_plane_024 = bpy.data.objects.new('Plane.024', me_plane_096)
ob_plane_023 = bpy.data.objects.new('Plane.023', me_plane_095)
ob_plane_022 = bpy.data.objects.new('Plane.022', me_plane_094)
ob_plane_021 = bpy.data.objects.new('Plane.021', me_plane_031)
ob_plane_019 = bpy.data.objects.new('Plane.019', me_plane_030)
ob_plane_017 = bpy.data.objects.new('Plane.017', me_plane_029)
ob_plane_015 = bpy.data.objects.new('Plane.015', me_plane_028)
ob_plane_014 = bpy.data.objects.new('Plane.014', me_plane_027)
ob_plane_013 = bpy.data.objects.new('Plane.013', me_plane_026)
ob_plane_012 = bpy.data.objects.new('Plane.012', me_plane_025)
ob_plane_011 = bpy.data.objects.new('Plane.011', me_plane_021)
ob_plane_010 = bpy.data.objects.new('Plane.010', me_plane_017)
ob_plane_009 = bpy.data.objects.new('Plane.009', me_plane_016)
ob_plane_008 = bpy.data.objects.new('Plane.008', me_plane_009)
ob_plane_007 = bpy.data.objects.new('Plane.007', me_plane_008)
ob_cylinder_006 = bpy.data.objects.new('Cylinder.006', me_cylinder)
ob_plane_028 = bpy.data.objects.new('Plane.028', me_plane_074)
ob_plane_006 = bpy.data.objects.new('Plane.006', me_plane_014)
ob_plane_005 = bpy.data.objects.new('Plane.005', me_plane_013)
ob_plane_003 = bpy.data.objects.new('Plane.003', me_plane_012)
ob_cylinder_005 = bpy.data.objects.new('Cylinder.005', me_cylinder_012)
ob_cylinder_004 = bpy.data.objects.new('Cylinder.004', me_cylinder_011)
ob_cylinder_003 = bpy.data.objects.new('Cylinder.003', me_cylinder_010)
ob_cylinder_002 = bpy.data.objects.new('Cylinder.002', me_cylinder_009)
ob_cylinder = bpy.data.objects.new('Cylinder', me_cylinder_007)
ob_plane_056 = bpy.data.objects.new('Plane.056', me_plane_070)
ob_plane_055 = bpy.data.objects.new('Plane.055', me_plane_069)
ob_plane_046 = bpy.data.objects.new('Plane.046', me_plane_060)
ob_plane_016 = bpy.data.objects.new('Plane.016', me_plane_037)
ob_plane_020 = bpy.data.objects.new('Plane.020', me_plane_020)
ob_plane_018 = bpy.data.objects.new('Plane.018', me_plane_018)
ob_plane_004 = bpy.data.objects.new('Plane.004', me_plane_004)
ob_plane_001 = bpy.data.objects.new('Plane.001', me_plane_001)
ob_cylinder_011 = bpy.data.objects.new('Cylinder.011', me_cylinder_017)
ob_cylinder_010 = bpy.data.objects.new('Cylinder.010', me_cylinder_016)
ob_cylinder_009 = bpy.data.objects.new('Cylinder.009', me_cylinder_015)
ob_plane = bpy.data.objects.new('Plane', me_plane)
ob_plane_002 = bpy.data.objects.new('Plane.002', me_plane_002)
ob_camera = bpy.data.objects.new('Camera', cam_camera_001)
ob_sphere = bpy.data.objects.new('Sphere', me_sphere)
ob_lamp_001 = bpy.data.objects.new('Lamp.001', light_lamp)

# ---- transforms, parenting, visibility, modifiers, constraints
ob_plane_031.location = (0.0, 0.0, -1.188e-40)
ob_plane_031.rotation_euler = (1.49e-08, -1.49e-08, -18.85)
ob_plane_031.scale = (-1.0, 0.75, 0.75)
ob_plane_031.lock_rotations_4d = False
ob_plane_031.empty_display_type = 'ARROWS'
ob_plane_031.color = (0.0, 0.0, 0.0, 1.0)
ob_plane_031.lineart.crease_threshold = 0.0
ob_plane_030.location = (0.0, 0.0, -1.188e-40)
ob_plane_030.rotation_euler = (1.49e-08, -1.49e-08, -18.85)
ob_plane_030.scale = (-1.0, 0.75, 0.75)
ob_plane_030.lock_rotations_4d = False
ob_plane_030.empty_display_type = 'ARROWS'
ob_plane_030.color = (0.0, 0.0, 0.0, 1.0)
ob_plane_030.lineart.crease_threshold = 0.0
ob_plane_029.location = (0.0, 0.0, 0.0)
ob_plane_029.rotation_euler = (1.571, -0.0, 1.571)
ob_plane_029.scale = (0.75, 0.75, -1.0)
ob_plane_029.lock_rotations_4d = False
ob_plane_029.empty_display_type = 'ARROWS'
ob_plane_029.color = (0.0, 0.0, 0.0, 1.0)
ob_plane_029.lineart.crease_threshold = 0.0
ob_plane_027.location = (0.0, 0.0, 0.0)
ob_plane_027.rotation_euler = (1.571, -0.0, 1.571)
ob_plane_027.scale = (0.75, 0.75, -1.0)
ob_plane_027.lock_rotations_4d = False
ob_plane_027.empty_display_type = 'ARROWS'
ob_plane_027.color = (0.0, 0.0, 0.0, 1.0)
ob_plane_027.lineart.crease_threshold = 0.0
ob_plane_026.location = (0.0, 0.0, 0.0)
ob_plane_026.rotation_euler = (1.571, -0.0, 1.571)
ob_plane_026.scale = (0.75, 0.75, -1.0)
ob_plane_026.lock_rotations_4d = False
ob_plane_026.empty_display_type = 'ARROWS'
ob_plane_026.color = (0.0, 0.0, 0.0, 1.0)
ob_plane_026.lineart.crease_threshold = 0.0
ob_plane_025.location = (0.0, 0.0, 0.0)
ob_plane_025.rotation_euler = (1.571, -0.0, 1.571)
ob_plane_025.scale = (0.75, 0.75, -1.0)
ob_plane_025.lock_rotations_4d = False
ob_plane_025.empty_display_type = 'ARROWS'
ob_plane_025.color = (0.0, 0.0, 0.0, 1.0)
ob_plane_025.lineart.crease_threshold = 0.0
ob_plane_024.location = (0.0, 0.0, 0.0)
ob_plane_024.rotation_euler = (1.571, -0.0, 1.571)
ob_plane_024.scale = (0.75, 0.75, -1.0)
ob_plane_024.lock_rotations_4d = False
ob_plane_024.empty_display_type = 'ARROWS'
ob_plane_024.color = (0.0, 0.0, 0.0, 1.0)
ob_plane_024.lineart.crease_threshold = 0.0
ob_plane_023.location = (0.0, 0.0, -1.188e-40)
ob_plane_023.rotation_euler = (1.49e-08, -1.49e-08, -18.85)
ob_plane_023.scale = (-1.0, 0.75, 0.75)
ob_plane_023.lock_rotations_4d = False
ob_plane_023.empty_display_type = 'ARROWS'
ob_plane_023.color = (0.0, 0.0, 0.0, 1.0)
ob_plane_023.lineart.crease_threshold = 0.0
ob_plane_022.location = (0.0, 0.0, -1.188e-40)
ob_plane_022.rotation_euler = (1.49e-08, -1.49e-08, -18.85)
ob_plane_022.scale = (-1.0, 0.75, 0.75)
ob_plane_022.lock_rotations_4d = False
ob_plane_022.empty_display_type = 'ARROWS'
ob_plane_022.color = (0.0, 0.0, 0.0, 1.0)
ob_plane_022.lineart.crease_threshold = 0.0
ob_plane_021.location = (0.0, 0.0, -1.188e-40)
ob_plane_021.rotation_euler = (1.49e-08, -1.49e-08, -18.85)
ob_plane_021.scale = (1.0, 0.75, 0.75)
ob_plane_021.lock_rotations_4d = False
ob_plane_021.empty_display_type = 'ARROWS'
ob_plane_021.color = (0.0, 0.0, 0.0, 1.0)
ob_plane_021.lineart.crease_threshold = 0.0
ob_plane_019.location = (0.0, 0.0, -1.188e-40)
ob_plane_019.rotation_euler = (1.49e-08, -1.49e-08, -18.85)
ob_plane_019.scale = (1.0, 0.75, 0.75)
ob_plane_019.lock_rotations_4d = False
ob_plane_019.empty_display_type = 'ARROWS'
ob_plane_019.color = (0.0, 0.0, 0.0, 1.0)
ob_plane_019.lineart.crease_threshold = 0.0
ob_plane_017.location = (0.0, 0.0, -1.188e-40)
ob_plane_017.rotation_euler = (1.49e-08, -1.49e-08, -18.85)
ob_plane_017.scale = (1.0, 0.75, 0.75)
ob_plane_017.lock_rotations_4d = False
ob_plane_017.empty_display_type = 'ARROWS'
ob_plane_017.color = (0.0, 0.0, 0.0, 1.0)
ob_plane_017.lineart.crease_threshold = 0.0
ob_plane_015.location = (0.0, 0.0, 0.0)
ob_plane_015.rotation_euler = (1.571, -0.0, 1.571)
ob_plane_015.scale = (0.75, 0.75, 1.0)
ob_plane_015.lock_rotations_4d = False
ob_plane_015.empty_display_type = 'ARROWS'
ob_plane_015.color = (0.0, 0.0, 0.0, 1.0)
ob_plane_015.lineart.crease_threshold = 0.0
ob_plane_014.location = (0.0, 0.0, 0.0)
ob_plane_014.rotation_euler = (1.571, -0.0, 1.571)
ob_plane_014.scale = (0.75, 0.75, 1.0)
ob_plane_014.lock_rotations_4d = False
ob_plane_014.empty_display_type = 'ARROWS'
ob_plane_014.color = (0.0, 0.0, 0.0, 1.0)
ob_plane_014.lineart.crease_threshold = 0.0
ob_plane_013.location = (0.0, 0.0, 0.0)
ob_plane_013.rotation_euler = (1.571, -0.0, 1.571)
ob_plane_013.scale = (0.75, 0.75, 1.0)
ob_plane_013.lock_rotations_4d = False
ob_plane_013.empty_display_type = 'ARROWS'
ob_plane_013.color = (0.0, 0.0, 0.0, 1.0)
ob_plane_013.lineart.crease_threshold = 0.0
ob_plane_012.location = (0.0, 0.0, 0.0)
ob_plane_012.rotation_euler = (1.571, -0.0, 1.571)
ob_plane_012.scale = (0.75, 0.75, 1.0)
ob_plane_012.lock_rotations_4d = False
ob_plane_012.empty_display_type = 'ARROWS'
ob_plane_012.color = (0.0, 0.0, 0.0, 1.0)
ob_plane_012.lineart.crease_threshold = 0.0
ob_plane_011.location = (0.0, 0.0, 0.0)
ob_plane_011.rotation_euler = (1.571, -0.0, 1.571)
ob_plane_011.scale = (0.75, 0.75, 1.0)
ob_plane_011.lock_rotations_4d = False
ob_plane_011.empty_display_type = 'ARROWS'
ob_plane_011.color = (0.0, 0.0, 0.0, 1.0)
ob_plane_011.lineart.crease_threshold = 0.0
ob_plane_010.location = (0.0, 0.0, 0.0)
ob_plane_010.rotation_euler = (1.571, -0.0, 1.571)
ob_plane_010.scale = (0.75, 0.75, 1.0)
ob_plane_010.lock_rotations_4d = False
ob_plane_010.empty_display_type = 'ARROWS'
ob_plane_010.color = (0.0, 0.0, 0.0, 1.0)
ob_plane_010.lineart.crease_threshold = 0.0
ob_plane_009.location = (0.0, 0.0, 0.0)
ob_plane_009.rotation_euler = (1.571, -0.0, 1.571)
ob_plane_009.scale = (0.75, 0.75, 1.0)
ob_plane_009.lock_rotations_4d = False
ob_plane_009.empty_display_type = 'ARROWS'
ob_plane_009.color = (0.0, 0.0, 0.0, 1.0)
ob_plane_009.lineart.crease_threshold = 0.0
ob_plane_008.location = (0.0, 0.0, 0.0)
ob_plane_008.rotation_euler = (1.571, -0.0, 1.571)
ob_plane_008.scale = (0.75, 0.75, 1.0)
ob_plane_008.lock_rotations_4d = False
ob_plane_008.empty_display_type = 'ARROWS'
ob_plane_008.color = (0.0, 0.0, 0.0, 1.0)
ob_plane_008.lineart.crease_threshold = 0.0
ob_plane_007.location = (0.0, 0.0, 0.0)
ob_plane_007.rotation_euler = (1.571, -0.0, 1.571)
ob_plane_007.scale = (0.75, 0.75, 1.0)
ob_plane_007.lock_rotations_4d = False
ob_plane_007.empty_display_type = 'ARROWS'
ob_plane_007.color = (0.0, 0.0, 0.0, 1.0)
ob_plane_007.lineart.crease_threshold = 0.0
ob_cylinder_006.location = (0.0, 3.845e-16, 6.569e-16)
ob_cylinder_006.rotation_euler = (1.571, 1.51e-07, 1.571)
ob_cylinder_006.lock_rotations_4d = False
ob_cylinder_006.empty_display_type = 'ARROWS'
ob_cylinder_006.color = (0.0, 0.0, 0.0, 1.0)
ob_cylinder_006.lineart.crease_threshold = 0.0
ob_plane_028.location = (4.039e-28, -3.922e-34, -1.361e-35)
ob_plane_028.rotation_euler = (-4.47e-08, -1.49e-08, -15.71)
ob_plane_028.scale = (-1.27, -0.8189, -0.8189)
ob_plane_028.lock_rotations_4d = False
ob_plane_028.empty_display_type = 'ARROWS'
ob_plane_028.color = (0.0, 0.0, 0.0, 1.0)
ob_plane_028.lineart.crease_threshold = 0.0
ob_plane_006.location = (0.0, 0.0, -1.188e-40)
ob_plane_006.rotation_euler = (1.49e-08, -1.49e-08, -18.85)
ob_plane_006.scale = (1.0, 0.75, 0.75)
ob_plane_006.lock_rotations_4d = False
ob_plane_006.empty_display_type = 'ARROWS'
ob_plane_006.color = (0.0, 0.0, 0.0, 1.0)
ob_plane_006.lineart.crease_threshold = 0.0
ob_plane_005.location = (0.0, -6.163e-33, 7.728e-40)
ob_plane_005.rotation_euler = (1.571, -0.0, -0.0)
ob_plane_005.scale = (1.0, 0.75, 0.75)
ob_plane_005.lock_rotations_4d = False
ob_plane_005.empty_display_type = 'ARROWS'
ob_plane_005.color = (0.0, 0.0, 0.0, 1.0)
ob_plane_005.lineart.crease_threshold = 0.0
ob_plane_003.location = (0.0, 0.0, -1.188e-40)
ob_plane_003.rotation_euler = (1.49e-08, -1.49e-08, -18.85)
ob_plane_003.scale = (1.0, 0.75, 0.75)
ob_plane_003.lock_rotations_4d = False
ob_plane_003.empty_display_type = 'ARROWS'
ob_plane_003.color = (0.0, 0.0, 0.0, 1.0)
ob_plane_003.lineart.crease_threshold = 0.0
ob_cylinder_005.location = (0.0, -3.845e-16, -6.569e-16)
ob_cylinder_005.rotation_euler = (1.571, 1.51e-07, 1.571)
ob_cylinder_005.lock_rotations_4d = False
ob_cylinder_005.empty_display_type = 'ARROWS'
ob_cylinder_005.color = (0.0, 0.0, 0.0, 1.0)
ob_cylinder_005.lineart.crease_threshold = 0.0
ob_cylinder_004.location = (0.0, 3.845e-16, 6.569e-16)
ob_cylinder_004.rotation_euler = (1.571, 1.51e-07, 1.571)
ob_cylinder_004.lock_rotations_4d = False
ob_cylinder_004.empty_display_type = 'ARROWS'
ob_cylinder_004.color = (0.0, 0.0, 0.0, 1.0)
ob_cylinder_004.lineart.crease_threshold = 0.0
ob_cylinder_003.location = (0.0, -1.307e-32, 0.0)
ob_cylinder_003.rotation_euler = (1.571, 1.51e-07, 1.571)
ob_cylinder_003.scale = (0.1, 0.1, 0.1)
ob_cylinder_003.lock_rotations_4d = False
ob_cylinder_003.empty_display_type = 'ARROWS'
ob_cylinder_003.color = (0.0, 0.0, 0.0, 1.0)
ob_cylinder_003.lineart.crease_threshold = 0.0
ob_cylinder_002.location = (0.0, 1.233e-32, 4.722e-40)
ob_cylinder_002.rotation_euler = (1.571, 1.51e-07, 1.571)
ob_cylinder_002.scale = (0.1, 0.1, 0.1)
ob_cylinder_002.lock_rotations_4d = False
ob_cylinder_002.empty_display_type = 'ARROWS'
ob_cylinder_002.color = (0.0, 0.0, 0.0, 1.0)
ob_cylinder_002.lineart.crease_threshold = 0.0
ob_cylinder.location = (0.0, -3.845e-16, -6.569e-16)
ob_cylinder.rotation_euler = (1.571, 1.51e-07, 1.571)
ob_cylinder.lock_rotations_4d = False
ob_cylinder.empty_display_type = 'ARROWS'
ob_cylinder.color = (0.0, 0.0, 0.0, 1.0)
ob_cylinder.lineart.crease_threshold = 0.0
ob_plane_056.location = (0.0, 0.0, -1.188e-40)
ob_plane_056.rotation_euler = (1.49e-08, -1.49e-08, -18.85)
ob_plane_056.scale = (1.0, 0.75, 0.75)
ob_plane_056.lock_rotations_4d = False
ob_plane_056.empty_display_type = 'ARROWS'
ob_plane_056.color = (0.0, 0.0, 0.0, 1.0)
ob_plane_056.lineart.crease_threshold = 0.0
ob_plane_055.location = (0.0, 0.0, 0.0)
ob_plane_055.rotation_euler = (1.571, -0.0, -0.0)
ob_plane_055.scale = (1.0, 0.75, 0.75)
ob_plane_055.lock_rotations_4d = False
ob_plane_055.empty_display_type = 'ARROWS'
ob_plane_055.color = (0.0, 0.0, 0.0, 1.0)
ob_plane_055.lineart.crease_threshold = 0.0
ob_plane_046.location = (0.0, 0.0, 0.0)
ob_plane_046.rotation_euler = (1.571, -0.0, 1.571)
ob_plane_046.scale = (0.75, 0.75, 1.0)
ob_plane_046.lock_rotations_4d = False
ob_plane_046.empty_display_type = 'ARROWS'
ob_plane_046.color = (0.0, 0.0, 0.0, 1.0)
ob_plane_046.lineart.crease_threshold = 0.0
ob_plane_016.location = (0.0, 0.0, -1.188e-40)
ob_plane_016.rotation_euler = (1.49e-08, -1.49e-08, -18.85)
ob_plane_016.scale = (1.0, 0.75, 0.75)
ob_plane_016.lock_rotations_4d = False
ob_plane_016.empty_display_type = 'ARROWS'
ob_plane_016.color = (0.0, 0.0, 0.0, 1.0)
ob_plane_016.lineart.crease_threshold = 0.0
ob_plane_020.location = (0.0, 0.0, -1.188e-40)
ob_plane_020.rotation_euler = (1.49e-08, -1.49e-08, -18.85)
ob_plane_020.scale = (1.0, 0.75, 0.75)
ob_plane_020.lock_rotations_4d = False
ob_plane_020.empty_display_type = 'ARROWS'
ob_plane_020.color = (0.0, 0.0, 0.0, 1.0)
ob_plane_020.lineart.crease_threshold = 0.0
ob_plane_018.location = (0.0, 0.0, -1.188e-40)
ob_plane_018.rotation_euler = (1.49e-08, -1.49e-08, -18.85)
ob_plane_018.scale = (1.0, 0.75, 0.75)
ob_plane_018.lock_rotations_4d = False
ob_plane_018.empty_display_type = 'ARROWS'
ob_plane_018.color = (0.0, 0.0, 0.0, 1.0)
ob_plane_018.lineart.crease_threshold = 0.0
ob_plane_004.location = (0.0, 0.0, -1.188e-40)
ob_plane_004.rotation_euler = (1.49e-08, -1.49e-08, -18.85)
ob_plane_004.scale = (1.0, 0.75, 0.75)
ob_plane_004.lock_rotations_4d = False
ob_plane_004.empty_display_type = 'ARROWS'
ob_plane_004.color = (0.0, 0.0, 0.0, 1.0)
ob_plane_004.lineart.crease_threshold = 0.0
ob_plane_001.location = (0.0, 0.0, -1.188e-40)
ob_plane_001.rotation_euler = (1.49e-08, -1.49e-08, -18.85)
ob_plane_001.scale = (1.0, 0.75, 0.75)
ob_plane_001.lock_rotations_4d = False
ob_plane_001.empty_display_type = 'ARROWS'
ob_plane_001.color = (0.0, 0.0, 0.0, 1.0)
ob_plane_001.lineart.crease_threshold = 0.0
ob_cylinder_011.location = (0.0, -3.845e-16, -6.569e-16)
ob_cylinder_011.rotation_euler = (1.571, 1.51e-07, 1.571)
ob_cylinder_011.lock_rotations_4d = False
ob_cylinder_011.empty_display_type = 'ARROWS'
ob_cylinder_011.color = (0.0, 0.0, 0.0, 1.0)
ob_cylinder_011.lineart.crease_threshold = 0.0
ob_cylinder_010.location = (0.0, 3.845e-16, 6.569e-16)
ob_cylinder_010.rotation_euler = (1.571, 1.51e-07, 1.571)
ob_cylinder_010.lock_rotations_4d = False
ob_cylinder_010.empty_display_type = 'ARROWS'
ob_cylinder_010.color = (0.0, 0.0, 0.0, 1.0)
ob_cylinder_010.lineart.crease_threshold = 0.0
ob_cylinder_009.location = (0.0, 1.141e-36, 0.0)
ob_cylinder_009.rotation_euler = (1.571, 1.51e-07, 1.571)
ob_cylinder_009.scale = (0.1, 0.1, 0.1)
ob_cylinder_009.lock_rotations_4d = False
ob_cylinder_009.empty_display_type = 'ARROWS'
ob_cylinder_009.color = (0.0, 0.0, 0.0, 1.0)
ob_cylinder_009.lineart.crease_threshold = 0.0
ob_plane.location = (-4.53e-36, 1.578e-30, 0.0)
ob_plane.rotation_euler = (1.49e-08, -1.49e-08, -18.85)
ob_plane.scale = (0.9833, 0.7375, 0.7375)
ob_plane.lock_rotations_4d = False
ob_plane.empty_display_type = 'ARROWS'
ob_plane.color = (0.0, 0.0, 0.0, 1.0)
ob_plane.lineart.crease_threshold = 0.0
ob_plane_002.location = (0.0, 0.0, 0.0)
ob_plane_002.rotation_euler = (1.49e-08, -1.49e-08, -18.85)
ob_plane_002.scale = (1.0, 0.75, 0.75)
ob_plane_002.lock_rotations_4d = False
ob_plane_002.empty_display_type = 'ARROWS'
ob_plane_002.color = (0.0, 0.0, 0.0, 1.0)
ob_plane_002.lineart.crease_threshold = 0.0
ob_camera.location = (10.0, -10.0, 10.0)
ob_camera.rotation_euler = (1.047, 0.01082, 0.7854)
ob_camera.lock_rotations_4d = False
ob_camera.empty_display_type = 'ARROWS'
ob_camera.color = (0.0, 0.0, 0.0, 1.0)
ob_camera.lineart.crease_threshold = 0.0
ob_sphere.location = (-0.02993, 0.1261, 0.07312)
ob_sphere.rotation_euler = (1.571, -0.0, 1.571)
ob_sphere.lock_rotations_4d = False
ob_sphere.empty_display_type = 'ARROWS'
ob_sphere.color = (0.0, 0.0, 0.0, 1.0)
ob_sphere.show_instancer_for_render = False
ob_sphere.instance_type = 'VERTS'
ob_sphere.use_instance_vertices_rotation = True
ob_sphere.lineart.crease_threshold = 0.0
ob_lamp_001.parent = ob_sphere
ob_lamp_001.matrix_parent_inverse = Matrix(((-4.371e-08, 1.0, -2.118e-22, -0.1261), (4.371e-08, 1.911e-15, 1.0, -0.07312), (1.0, 4.371e-08, -4.371e-08, 0.02993), (0.0, 0.0, 0.0, 1.0)))
ob_lamp_001.location = (-0.02993, 0.1261, 0.07312)
ob_lamp_001.rotation_euler = (1.571, -0.0, 1.571)
ob_lamp_001.lock_rotations_4d = False
ob_lamp_001.empty_display_type = 'ARROWS'
ob_lamp_001.color = (0.0, 0.0, 0.0, 1.0)
ob_lamp_001.lineart.crease_threshold = 0.0

# ---- collection membership
col_collection_1.objects.link(ob_plane_031)
col_collection_1.objects.link(ob_plane_030)
col_collection_1.objects.link(ob_plane_029)
col_collection_1.objects.link(ob_plane_027)
col_collection_1.objects.link(ob_plane_026)
col_collection_1.objects.link(ob_plane_025)
col_collection_1.objects.link(ob_plane_024)
col_collection_1.objects.link(ob_plane_023)
col_collection_1.objects.link(ob_plane_022)
col_collection_1.objects.link(ob_plane_021)
col_collection_1.objects.link(ob_plane_019)
col_collection_1.objects.link(ob_plane_017)
col_collection_1.objects.link(ob_plane_015)
col_collection_1.objects.link(ob_plane_014)
col_collection_1.objects.link(ob_plane_013)
col_collection_1.objects.link(ob_plane_012)
col_collection_1.objects.link(ob_plane_011)
col_collection_1.objects.link(ob_plane_010)
col_collection_1.objects.link(ob_plane_009)
col_collection_1.objects.link(ob_plane_008)
col_collection_1.objects.link(ob_plane_007)
col_collection_1.objects.link(ob_cylinder_006)
col_collection_1.objects.link(ob_plane_028)
col_collection_1.objects.link(ob_plane_006)
col_collection_1.objects.link(ob_plane_005)
col_collection_1.objects.link(ob_plane_003)
col_collection_1.objects.link(ob_cylinder_005)
col_collection_1.objects.link(ob_cylinder_004)
col_collection_1.objects.link(ob_cylinder_003)
col_collection_1.objects.link(ob_cylinder_002)
col_collection_1.objects.link(ob_cylinder)
col_collection_1.objects.link(ob_plane_056)
col_collection_1.objects.link(ob_plane_055)
col_collection_1.objects.link(ob_plane_046)
col_collection_1.objects.link(ob_plane_016)
col_collection_1.objects.link(ob_plane_020)
col_collection_1.objects.link(ob_plane_018)
col_collection_1.objects.link(ob_plane_004)
col_collection_1.objects.link(ob_plane_001)
col_collection_1.objects.link(ob_cylinder_011)
col_collection_1.objects.link(ob_cylinder_010)
col_collection_1.objects.link(ob_cylinder_009)
col_collection_1.objects.link(ob_plane)
col_collection_1.objects.link(ob_plane_002)
col_collection_2.objects.link(ob_camera)
col_collection_3.objects.link(ob_sphere)
col_collection_3.objects.link(ob_lamp_001)

# ---- scene / render settings (as saved in the file)
scene.camera = ob_camera
scene.frame_start = 1; scene.frame_end = 250; scene.frame_set(1)
scene.render.engine = 'BLENDER_EEVEE_NEXT'
scene.render.image_settings.color_mode = 'RGB'
scene.render.image_settings.compression = 90
scene.render.resolution_x = 128
scene.render.resolution_y = 128
scene.render.pixel_aspect_x = 100.0
scene.render.pixel_aspect_y = 100.0
scene.render.fps = 25
scene.render.dither_intensity = 0.0
scene.render.use_compositing = False
scene.render.use_sequencer = False
scene.render.bake_bias = 0.0
scene.render.use_stamp_time = False
scene.render.use_stamp_date = False
scene.render.use_stamp_frame = False
scene.render.use_stamp_camera = False
scene.render.use_stamp_scene = False
scene.render.use_stamp_filename = False
scene.render.use_stamp_render_time = False
scene.render.stamp_font_size = 0
scene.cycles.use_denoising = False
scene.cycles.samples = 10
scene.cycles.sampling_pattern = 'TABULATED_SOBOL'
scene.cycles.light_sampling_threshold = 0.0
scene.cycles.use_adaptive_sampling = False
scene.cycles.use_light_tree = False
scene.cycles.blur_glossy = 0.0
scene.cycles.volume_bounces = 1
scene.cycles.pixel_filter_type = 'GAUSSIAN'
scene.cycles.sample_clamp_indirect = 0.0
scene.view_settings.view_transform = 'Raw'
bpy.context.view_layer.update()
